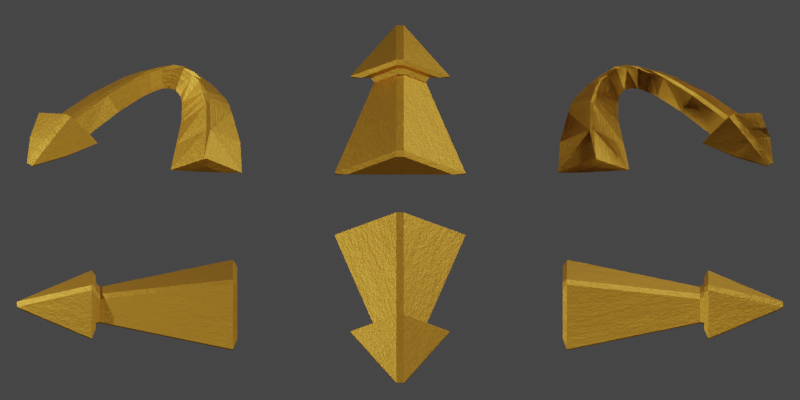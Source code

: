 # Source: icons.blend  (saved by Blender 3.4.6; exported with 4.5.12 LTS)
import bpy
from mathutils import Matrix  # noqa: F401  (used for matrix-valued properties, if any)

bpy.ops.wm.read_factory_settings(use_empty=True)
scene = bpy.context.scene
scene.name = 'Scene'

# ---- collections
col_collection = bpy.data.collections.new('Collection'); scene.collection.children.link(col_collection)

# ---- materials (node trees are filled in below, after node groups)
mat_brass = bpy.data.materials.new('brass')
mat_brass.alpha_threshold = 0.0
mat_brass.use_transparent_shadow = False
mat_brass.roughness = 0.5
mat_brass.line_color = (0.0, 0.0, 0.0, 1.0)

# ---- material node trees
mat_brass.use_nodes = True; mat_brass.node_tree.nodes.clear()
_N = mat_brass.node_tree.nodes; _L = mat_brass.node_tree.links
n0 = _N.new('ShaderNodeOutputMaterial'); n0.name = 'Material Output'; n0.location = (300, 300)
n1 = _N.new('ShaderNodeBsdfPrincipled'); n1.name = 'Principled BSDF'; n1.location = (10, 300)
n1.distribution = 'GGX'
n1.subsurface_method = 'RANDOM_WALK_SKIN'
n1.inputs[0].default_value = (0.8, 0.3933, 0.0456, 1.0)
n1.inputs[1].default_value = 1.0
n1.inputs[2].default_value = 0.5459
n1.inputs[3].default_value = 1.45
n1.inputs[27].default_value = (0.0, 0.0, 0.0, 1.0)
n1.inputs[28].default_value = 1.0
n2 = _N.new('ShaderNodeBump'); n2.name = 'Bump'; n2.location = (-171, -187)
n2.inputs[0].default_value = 0.1267
n2.inputs[1].default_value = 1.0
n2.inputs[2].default_value = 1.0
n3 = _N.new('ShaderNodeTexNoise'); n3.name = 'Noise Texture'; n3.location = (-397, -148)
n3.inputs[2].default_value = 3.8
n3.inputs[3].default_value = 8.9
n3.inputs[4].default_value = 1.0
_L.new(n1.outputs[0], n0.inputs[0])
_L.new(n2.outputs[0], n1.inputs[5])
_L.new(n3.outputs[0], n2.inputs[3])
n0.is_active_output = True

# ---- world
world_world = bpy.data.worlds.new('World'); scene.world = world_world
world_world.use_nodes = True; world_world.node_tree.nodes.clear()
_N = world_world.node_tree.nodes; _L = world_world.node_tree.links
n0 = _N.new('ShaderNodeOutputWorld'); n0.name = 'World Output'; n0.location = (300, 300)
n1 = _N.new('ShaderNodeBackground'); n1.name = 'Background'; n1.location = (10, 300)
n1.inputs[0].default_value = (0.05088, 0.05088, 0.05088, 1.0)
_L.new(n1.outputs[0], n0.inputs[0])
n0.is_active_output = True
world_world.color = (0.05088, 0.05088, 0.05088)
world_world.use_sun_shadow = False
world_world.sun_shadow_jitter_overblur = 0.0

# ---- cameras
cam_camera = bpy.data.cameras.new('Camera')
cam_camera.type = 'ORTHO'
cam_camera.clip_end = 100.0
cam_camera.ortho_scale = 11.31

# ---- lights
light_light = bpy.data.lights.new('Light', 'POINT')
light_light.transmission_factor = 0.0
light_light.cutoff_distance = 65.48
light_light.energy = 2117.0
light_light.shadow_soft_size = 0.08
light_light.shadow_maximum_resolution = 0.006
light_light.use_absolute_resolution = True
light_light_001 = bpy.data.lights.new('Light.001', 'POINT')
light_light_001.transmission_factor = 0.0
light_light_001.cutoff_distance = 65.48
light_light_001.energy = 2117.0
light_light_001.shadow_soft_size = 0.08
light_light_001.shadow_maximum_resolution = 0.006
light_light_001.use_absolute_resolution = True
light_light_002 = bpy.data.lights.new('Light.002', 'POINT')
light_light_002.transmission_factor = 0.0
light_light_002.cutoff_distance = 65.48
light_light_002.energy = 2117.0
light_light_002.shadow_soft_size = 0.08
light_light_002.shadow_maximum_resolution = 0.006
light_light_002.use_absolute_resolution = True
light_light_003 = bpy.data.lights.new('Light.003', 'POINT')
light_light_003.transmission_factor = 0.0
light_light_003.cutoff_distance = 65.48
light_light_003.energy = 2117.0
light_light_003.shadow_soft_size = 0.08
light_light_003.shadow_maximum_resolution = 0.006
light_light_003.use_absolute_resolution = True

# ---- meshes
me_cube_001 = bpy.data.meshes.new('Cube.001')
me_cube_001.from_pydata([(-0.06, 3.088, 0.0), (-0.05414, 3.113, 0.03038), (0.05414, 3.113, 0.03038), (0.06, 3.088, 0.0), (-0.7036, 2.058, 0.03038), (-0.6926, 2.06, 0.0), (-0.5458, 2.0, 0.06), (-0.3623, 1.941, 0.02777), (-0.4142, 2.0, 0.06), (-0.4, 2.06, 0.0), (-0.3554, 1.94, 0.0), (-0.9266, 0.05947, 0.02777), (-0.9194, 0.06, 0.0), (-0.7458, 0.0, 0.06), (0.06, 0.0, 0.06), (-0.06, 0.0, 0.06), (-0.06, 0.06, 0.0), (0.06, 0.06, 0.0), (0.06, 2.0, 0.3029), (0.05414, 2.058, 0.3551), (-0.05414, 2.058, 0.3551), (-0.06, 2.0, 0.3029), (0.05378, 1.941, 0.182), (0.06, 2.0, 0.2371), (-0.06, 2.0, 0.2371), (-0.05378, 1.941, 0.182), (0.05378, 0.05947, 0.4642), (-0.05378, 0.05947, 0.4642), (-0.06, 0.0, 0.4029), (0.06, 0.0, 0.4029), (0.06, 1.94, 0.0), (-0.06, 1.94, 0.0), (-0.06, 2.06, 0.0), (0.06, 2.06, 0.0), (0.7036, 2.058, 0.03038), (0.5458, 2.0, 0.06), (0.6926, 2.06, 0.0), (0.3623, 1.941, 0.02777), (0.3554, 1.94, 0.0), (0.4, 2.06, 0.0), (0.4142, 2.0, 0.06), (0.9266, 0.05947, 0.02777), (0.7458, 0.0, 0.06), (0.9194, 0.06, 0.0), (-0.6445, 0.9999, 0.02777), (-0.6374, 0.9999, 0.0), (-0.05378, 0.9999, 0.3231), (0.05378, 0.9999, 0.3231), (-0.06, 0.9999, 0.0), (0.06, 0.9999, 0.0), (0.6374, 0.9999, 0.0), (0.6445, 0.9999, 0.02777)], [], [(15, 28, 13), (44, 46, 25, 7), (14, 42, 29), (3, 36, 39, 33), (45, 48, 16, 12), (2, 19, 34), (18, 23, 40, 35), (51, 37, 22, 47), (50, 43, 17, 49), (21, 6, 8, 24), (0, 32, 9, 5), (0, 1, 2, 3), (4, 5, 6), (7, 8, 9, 10), (11, 12, 13), (14, 15, 16, 17), (18, 19, 20, 21), (22, 23, 24, 25), (26, 27, 28, 29), (30, 31, 32, 33), (34, 35, 36), (37, 38, 39, 40), (41, 42, 43), (4, 1, 0, 5), (44, 7, 10, 45), (46, 27, 26, 47), (28, 15, 14, 29), (48, 31, 30, 49), (23, 18, 21, 24), (15, 13, 12, 16), (9, 32, 31, 10), (8, 6, 5, 9), (1, 20, 19, 2), (27, 11, 13, 28), (3, 33, 32, 0), (7, 25, 24, 8), (6, 21, 20, 4), (36, 3, 2, 34), (50, 38, 37, 51), (17, 43, 42, 14), (38, 30, 33, 39), (39, 36, 35, 40), (29, 42, 41, 26), (40, 23, 22, 37), (34, 19, 18, 35), (1, 4, 20), (43, 50, 51, 41), (16, 48, 49, 17), (25, 46, 47, 22), (11, 44, 45, 12), (38, 50, 49, 30), (41, 51, 47, 26), (10, 31, 48, 45), (11, 27, 46, 44)])
_uv = me_cube_001.uv_layers.new(name='UVMap')
_uv.uv.foreach_set('vector', [0.0, 0.0, 0.0, 0.0, 0.0, 0.0, 0.0, 0.0, 0.0, 0.0, 0.0, 0.0, 0.0, 0.0, 0.0, 0.0, 0.0, 0.0, 0.0, 0.0, 0.0, 0.0, 0.0, 0.0, 0.0, 0.0, 0.0, 0.0, 0.0, 0.0, 0.0, 0.0, 0.0, 0.0, 0.0, 0.0, 0.0, 0.0, 0.0, 0.0, 0.0, 0.0, 0.0, 0.0, 0.0, 0.0, 0.0, 0.0, 0.0, 0.0, 0.0, 0.0, 0.0, 0.0, 0.0, 0.0, 0.0, 0.0, 0.0, 0.0, 0.0, 0.0, 0.0, 0.0, 0.0, 0.0, 0.0, 0.0, 0.0, 0.0, 0.0, 0.0, 0.0, 0.0, 0.0, 0.0, 0.0, 0.0, 0.0, 0.0, 0.0, 0.0, 0.0, 0.0, 0.0, 0.0, 0.0, 0.0, 0.0, 0.0, 0.0, 0.0, 0.0, 0.0, 0.0, 0.0, 0.0, 0.0, 0.0, 0.0, 0.0, 0.0, 0.0, 0.0, 0.0, 0.0, 0.0, 0.0, 0.0, 0.0, 0.0, 0.0, 0.0, 0.0, 0.0, 0.0, 0.0, 0.0, 0.0, 0.0, 0.0, 0.0, 0.0, 0.0, 0.0, 0.0, 0.0, 0.0, 0.0, 0.0, 0.0, 0.0, 0.0, 0.0, 0.0, 0.0, 0.0, 0.0, 0.0, 0.0, 0.0, 0.0, 0.0, 0.0, 0.0, 0.0, 0.0, 0.0, 0.0, 0.0, 0.0, 0.0, 0.0, 0.0, 0.0, 0.0, 0.0, 0.0, 0.0, 0.0, 0.0, 0.0, 0.0, 0.0, 0.0, 0.0, 0.0, 0.0, 0.0, 0.0, 0.0, 0.0, 0.0, 0.0, 0.0, 0.0, 0.0, 0.0, 0.0, 0.0, 0.0, 0.0, 0.0, 0.0, 0.0, 0.0, 0.0, 0.0, 0.0, 0.0, 0.0, 0.0, 0.0, 0.0, 0.0, 0.0, 0.0, 0.0, 0.0, 0.0, 0.0, 0.0, 0.0, 0.0, 0.0, 0.0, 0.0, 0.0, 0.0, 0.0, 0.0, 0.0, 0.0, 0.0, 0.0, 0.0, 0.0, 0.0, 0.0, 0.0, 0.0, 0.0, 0.0, 0.0, 0.0, 0.0, 0.0, 0.0, 0.0, 0.0, 0.0, 0.0, 0.0, 0.0, 0.0, 0.0, 0.0, 0.0, 0.0, 0.0, 0.0, 0.0, 0.0, 0.0, 0.0, 0.0, 0.0, 0.0, 0.0, 0.0, 0.0, 0.0, 0.0, 0.0, 0.0, 0.0, 0.0, 0.0, 0.0, 0.0, 0.0, 0.0, 0.0, 0.0, 0.0, 0.0, 0.0, 0.0, 0.0, 0.0, 0.0, 0.0, 0.0, 0.0, 0.0, 0.0, 0.0, 0.0, 0.0, 0.0, 0.0, 0.0, 0.0, 0.0, 0.0, 0.0, 0.0, 0.0, 0.0, 0.0, 0.0, 0.0, 0.0, 0.0, 0.0, 0.0, 0.0, 0.0, 0.0, 0.0, 0.0, 0.0, 0.0, 0.0, 0.0, 0.0, 0.0, 0.0, 0.0, 0.0, 0.0, 0.0, 0.0, 0.0, 0.0, 0.0, 0.0, 0.0, 0.0, 0.0, 0.0, 0.0, 0.0, 0.0, 0.0, 0.0, 0.0, 0.0, 0.0, 0.0, 0.0, 0.0, 0.0, 0.0, 0.0, 0.0, 0.0, 0.0, 0.0, 0.0, 0.0, 0.0, 0.0, 0.0, 0.0, 0.0, 0.0, 0.0, 0.0, 0.0, 0.0, 0.0, 0.0, 0.0, 0.0, 0.0, 0.0, 0.0, 0.0, 0.0, 0.0, 0.0, 0.0, 0.0, 0.0, 0.0, 0.0, 0.0, 0.0, 0.0, 0.0, 0.0, 0.0, 0.0, 0.0, 0.0, 0.0, 0.0, 0.0, 0.0, 0.0, 0.0, 0.0, 0.0, 0.0, 0.0, 0.0, 0.0, 0.0, 0.0, 0.0, 0.0, 0.0, 0.0, 0.0, 0.0, 0.0, 0.0, 0.0, 0.0, 0.0, 0.0, 0.0, 0.0, 0.0, 0.0, 0.0, 0.0, 0.0, 0.0, 0.0, 0.0, 0.0, 0.0, 0.0, 0.0])
me_cube_001.materials.append(mat_brass)
me_cube_001.update()
me_cube_002 = bpy.data.meshes.new('Cube.002')
me_cube_002.from_pydata([(-0.06, 3.088, 0.0), (-0.05414, 3.113, 0.03038), (0.05414, 3.113, 0.03038), (0.06, 3.088, 0.0), (-0.7036, 2.058, 0.03038), (-0.6926, 2.06, 0.0), (-0.5458, 2.0, 0.06), (-0.3623, 1.941, 0.02777), (-0.4142, 2.0, 0.06), (-0.4, 2.06, 0.0), (-0.3554, 1.94, 0.0), (-0.9266, 0.05947, 0.02777), (-0.9194, 0.06, 0.0), (-0.7458, 0.0, 0.06), (0.06, 0.0, 0.06), (-0.06, 0.0, 0.06), (-0.06, 0.06, 0.0), (0.06, 0.06, 0.0), (0.06, 2.0, 0.3029), (0.05414, 2.058, 0.3551), (-0.05414, 2.058, 0.3551), (-0.06, 2.0, 0.3029), (0.05378, 1.941, 0.182), (0.06, 2.0, 0.2371), (-0.06, 2.0, 0.2371), (-0.05378, 1.941, 0.182), (0.05378, 0.05947, 0.4642), (-0.05378, 0.05947, 0.4642), (-0.06, 0.0, 0.4029), (0.06, 0.0, 0.4029), (0.06, 1.94, 0.0), (-0.06, 1.94, 0.0), (-0.06, 2.06, 0.0), (0.06, 2.06, 0.0), (0.7036, 2.058, 0.03038), (0.5458, 2.0, 0.06), (0.6926, 2.06, 0.0), (0.3623, 1.941, 0.02777), (0.3554, 1.94, 0.0), (0.4, 2.06, 0.0), (0.4142, 2.0, 0.06), (0.9266, 0.05947, 0.02777), (0.7458, 0.0, 0.06), (0.9194, 0.06, 0.0)], [], [(15, 28, 13), (11, 27, 25, 7), (14, 42, 29), (3, 36, 39, 33), (10, 31, 16, 12), (2, 19, 34), (18, 23, 40, 35), (41, 37, 22, 26), (38, 43, 17, 30), (21, 6, 8, 24), (0, 32, 9, 5), (0, 1, 2, 3), (4, 5, 6), (7, 8, 9, 10), (11, 12, 13), (14, 15, 16, 17), (18, 19, 20, 21), (22, 23, 24, 25), (26, 27, 28, 29), (30, 31, 32, 33), (34, 35, 36), (37, 38, 39, 40), (41, 42, 43), (4, 1, 0, 5), (11, 7, 10, 12), (25, 27, 26, 22), (28, 15, 14, 29), (16, 31, 30, 17), (23, 18, 21, 24), (15, 13, 12, 16), (9, 32, 31, 10), (8, 6, 5, 9), (1, 20, 19, 2), (27, 11, 13, 28), (3, 33, 32, 0), (7, 25, 24, 8), (6, 21, 20, 4), (36, 3, 2, 34), (43, 38, 37, 41), (17, 43, 42, 14), (38, 30, 33, 39), (39, 36, 35, 40), (29, 42, 41, 26), (40, 23, 22, 37), (34, 19, 18, 35), (1, 4, 20)])
_uv = me_cube_002.uv_layers.new(name='UVMap')
_uv.uv.foreach_set('vector', [0.0, 0.0, 0.0, 0.0, 0.0, 0.0, 0.0, 0.0, 0.0, 0.0, 0.0, 0.0, 0.0, 0.0, 0.0, 0.0, 0.0, 0.0, 0.0, 0.0, 0.0, 0.0, 0.0, 0.0, 0.0, 0.0, 0.0, 0.0, 0.0, 0.0, 0.0, 0.0, 0.0, 0.0, 0.0, 0.0, 0.0, 0.0, 0.0, 0.0, 0.0, 0.0, 0.0, 0.0, 0.0, 0.0, 0.0, 0.0, 0.0, 0.0, 0.0, 0.0, 0.0, 0.0, 0.0, 0.0, 0.0, 0.0, 0.0, 0.0, 0.0, 0.0, 0.0, 0.0, 0.0, 0.0, 0.0, 0.0, 0.0, 0.0, 0.0, 0.0, 0.0, 0.0, 0.0, 0.0, 0.0, 0.0, 0.0, 0.0, 0.0, 0.0, 0.0, 0.0, 0.0, 0.0, 0.0, 0.0, 0.0, 0.0, 0.0, 0.0, 0.0, 0.0, 0.0, 0.0, 0.0, 0.0, 0.0, 0.0, 0.0, 0.0, 0.0, 0.0, 0.0, 0.0, 0.0, 0.0, 0.0, 0.0, 0.0, 0.0, 0.0, 0.0, 0.0, 0.0, 0.0, 0.0, 0.0, 0.0, 0.0, 0.0, 0.0, 0.0, 0.0, 0.0, 0.0, 0.0, 0.0, 0.0, 0.0, 0.0, 0.0, 0.0, 0.0, 0.0, 0.0, 0.0, 0.0, 0.0, 0.0, 0.0, 0.0, 0.0, 0.0, 0.0, 0.0, 0.0, 0.0, 0.0, 0.0, 0.0, 0.0, 0.0, 0.0, 0.0, 0.0, 0.0, 0.0, 0.0, 0.0, 0.0, 0.0, 0.0, 0.0, 0.0, 0.0, 0.0, 0.0, 0.0, 0.0, 0.0, 0.0, 0.0, 0.0, 0.0, 0.0, 0.0, 0.0, 0.0, 0.0, 0.0, 0.0, 0.0, 0.0, 0.0, 0.0, 0.0, 0.0, 0.0, 0.0, 0.0, 0.0, 0.0, 0.0, 0.0, 0.0, 0.0, 0.0, 0.0, 0.0, 0.0, 0.0, 0.0, 0.0, 0.0, 0.0, 0.0, 0.0, 0.0, 0.0, 0.0, 0.0, 0.0, 0.0, 0.0, 0.0, 0.0, 0.0, 0.0, 0.0, 0.0, 0.0, 0.0, 0.0, 0.0, 0.0, 0.0, 0.0, 0.0, 0.0, 0.0, 0.0, 0.0, 0.0, 0.0, 0.0, 0.0, 0.0, 0.0, 0.0, 0.0, 0.0, 0.0, 0.0, 0.0, 0.0, 0.0, 0.0, 0.0, 0.0, 0.0, 0.0, 0.0, 0.0, 0.0, 0.0, 0.0, 0.0, 0.0, 0.0, 0.0, 0.0, 0.0, 0.0, 0.0, 0.0, 0.0, 0.0, 0.0, 0.0, 0.0, 0.0, 0.0, 0.0, 0.0, 0.0, 0.0, 0.0, 0.0, 0.0, 0.0, 0.0, 0.0, 0.0, 0.0, 0.0, 0.0, 0.0, 0.0, 0.0, 0.0, 0.0, 0.0, 0.0, 0.0, 0.0, 0.0, 0.0, 0.0, 0.0, 0.0, 0.0, 0.0, 0.0, 0.0, 0.0, 0.0, 0.0, 0.0, 0.0, 0.0, 0.0, 0.0, 0.0, 0.0, 0.0, 0.0, 0.0, 0.0, 0.0, 0.0, 0.0, 0.0, 0.0, 0.0, 0.0, 0.0, 0.0, 0.0, 0.0, 0.0, 0.0, 0.0, 0.0, 0.0, 0.0, 0.0, 0.0, 0.0, 0.0, 0.0, 0.0, 0.0, 0.0, 0.0, 0.0, 0.0, 0.0, 0.0, 0.0, 0.0])
me_cube_002.materials.append(mat_brass)
me_cube_002.update()
me_cube_003 = bpy.data.meshes.new('Cube.003')
me_cube_003.from_pydata([(-0.06, 3.088, 0.0), (-0.05414, 3.113, 0.03038), (0.05414, 3.113, 0.03038), (0.06, 3.088, 0.0), (-0.7036, 2.058, 0.03038), (-0.6926, 2.06, 0.0), (-0.5458, 2.0, 0.06), (-0.3623, 1.941, 0.02777), (-0.4142, 2.0, 0.06), (-0.4, 2.06, 0.0), (-0.3554, 1.94, 0.0), (-0.9266, 0.05947, 0.02777), (-0.9194, 0.06, 0.0), (-0.7458, 0.0, 0.06), (0.06, 0.0, 0.06), (-0.06, 0.0, 0.06), (-0.06, 0.06, 0.0), (0.06, 0.06, 0.0), (0.06, 2.0, 0.3029), (0.05414, 2.058, 0.3551), (-0.05414, 2.058, 0.3551), (-0.06, 2.0, 0.3029), (0.05378, 1.941, 0.182), (0.06, 2.0, 0.2371), (-0.06, 2.0, 0.2371), (-0.05378, 1.941, 0.182), (0.05378, 0.05947, 0.4642), (-0.05378, 0.05947, 0.4642), (-0.06, 0.0, 0.4029), (0.06, 0.0, 0.4029), (0.06, 1.94, 0.0), (-0.06, 1.94, 0.0), (-0.06, 2.06, 0.0), (0.06, 2.06, 0.0), (0.7036, 2.058, 0.03038), (0.5458, 2.0, 0.06), (0.6926, 2.06, 0.0), (0.3623, 1.941, 0.02777), (0.3554, 1.94, 0.0), (0.4, 2.06, 0.0), (0.4142, 2.0, 0.06), (0.9266, 0.05947, 0.02777), (0.7458, 0.0, 0.06), (0.9194, 0.06, 0.0)], [], [(15, 28, 13), (11, 27, 25, 7), (14, 42, 29), (3, 36, 39, 33), (10, 31, 16, 12), (2, 19, 34), (18, 23, 40, 35), (41, 37, 22, 26), (38, 43, 17, 30), (21, 6, 8, 24), (0, 32, 9, 5), (0, 1, 2, 3), (4, 5, 6), (7, 8, 9, 10), (11, 12, 13), (14, 15, 16, 17), (18, 19, 20, 21), (22, 23, 24, 25), (26, 27, 28, 29), (30, 31, 32, 33), (34, 35, 36), (37, 38, 39, 40), (41, 42, 43), (4, 1, 0, 5), (11, 7, 10, 12), (25, 27, 26, 22), (28, 15, 14, 29), (16, 31, 30, 17), (23, 18, 21, 24), (15, 13, 12, 16), (9, 32, 31, 10), (8, 6, 5, 9), (1, 20, 19, 2), (27, 11, 13, 28), (3, 33, 32, 0), (7, 25, 24, 8), (6, 21, 20, 4), (36, 3, 2, 34), (43, 38, 37, 41), (17, 43, 42, 14), (38, 30, 33, 39), (39, 36, 35, 40), (29, 42, 41, 26), (40, 23, 22, 37), (34, 19, 18, 35), (1, 4, 20)])
_uv = me_cube_003.uv_layers.new(name='UVMap')
_uv.uv.foreach_set('vector', [0.0, 0.0, 0.0, 0.0, 0.0, 0.0, 0.0, 0.0, 0.0, 0.0, 0.0, 0.0, 0.0, 0.0, 0.0, 0.0, 0.0, 0.0, 0.0, 0.0, 0.0, 0.0, 0.0, 0.0, 0.0, 0.0, 0.0, 0.0, 0.0, 0.0, 0.0, 0.0, 0.0, 0.0, 0.0, 0.0, 0.0, 0.0, 0.0, 0.0, 0.0, 0.0, 0.0, 0.0, 0.0, 0.0, 0.0, 0.0, 0.0, 0.0, 0.0, 0.0, 0.0, 0.0, 0.0, 0.0, 0.0, 0.0, 0.0, 0.0, 0.0, 0.0, 0.0, 0.0, 0.0, 0.0, 0.0, 0.0, 0.0, 0.0, 0.0, 0.0, 0.0, 0.0, 0.0, 0.0, 0.0, 0.0, 0.0, 0.0, 0.0, 0.0, 0.0, 0.0, 0.0, 0.0, 0.0, 0.0, 0.0, 0.0, 0.0, 0.0, 0.0, 0.0, 0.0, 0.0, 0.0, 0.0, 0.0, 0.0, 0.0, 0.0, 0.0, 0.0, 0.0, 0.0, 0.0, 0.0, 0.0, 0.0, 0.0, 0.0, 0.0, 0.0, 0.0, 0.0, 0.0, 0.0, 0.0, 0.0, 0.0, 0.0, 0.0, 0.0, 0.0, 0.0, 0.0, 0.0, 0.0, 0.0, 0.0, 0.0, 0.0, 0.0, 0.0, 0.0, 0.0, 0.0, 0.0, 0.0, 0.0, 0.0, 0.0, 0.0, 0.0, 0.0, 0.0, 0.0, 0.0, 0.0, 0.0, 0.0, 0.0, 0.0, 0.0, 0.0, 0.0, 0.0, 0.0, 0.0, 0.0, 0.0, 0.0, 0.0, 0.0, 0.0, 0.0, 0.0, 0.0, 0.0, 0.0, 0.0, 0.0, 0.0, 0.0, 0.0, 0.0, 0.0, 0.0, 0.0, 0.0, 0.0, 0.0, 0.0, 0.0, 0.0, 0.0, 0.0, 0.0, 0.0, 0.0, 0.0, 0.0, 0.0, 0.0, 0.0, 0.0, 0.0, 0.0, 0.0, 0.0, 0.0, 0.0, 0.0, 0.0, 0.0, 0.0, 0.0, 0.0, 0.0, 0.0, 0.0, 0.0, 0.0, 0.0, 0.0, 0.0, 0.0, 0.0, 0.0, 0.0, 0.0, 0.0, 0.0, 0.0, 0.0, 0.0, 0.0, 0.0, 0.0, 0.0, 0.0, 0.0, 0.0, 0.0, 0.0, 0.0, 0.0, 0.0, 0.0, 0.0, 0.0, 0.0, 0.0, 0.0, 0.0, 0.0, 0.0, 0.0, 0.0, 0.0, 0.0, 0.0, 0.0, 0.0, 0.0, 0.0, 0.0, 0.0, 0.0, 0.0, 0.0, 0.0, 0.0, 0.0, 0.0, 0.0, 0.0, 0.0, 0.0, 0.0, 0.0, 0.0, 0.0, 0.0, 0.0, 0.0, 0.0, 0.0, 0.0, 0.0, 0.0, 0.0, 0.0, 0.0, 0.0, 0.0, 0.0, 0.0, 0.0, 0.0, 0.0, 0.0, 0.0, 0.0, 0.0, 0.0, 0.0, 0.0, 0.0, 0.0, 0.0, 0.0, 0.0, 0.0, 0.0, 0.0, 0.0, 0.0, 0.0, 0.0, 0.0, 0.0, 0.0, 0.0, 0.0, 0.0, 0.0, 0.0, 0.0, 0.0, 0.0, 0.0, 0.0, 0.0, 0.0, 0.0, 0.0, 0.0, 0.0, 0.0, 0.0, 0.0, 0.0, 0.0, 0.0, 0.0, 0.0, 0.0, 0.0, 0.0, 0.0, 0.0, 0.0, 0.0, 0.0, 0.0, 0.0, 0.0, 0.0, 0.0, 0.0])
me_cube_003.materials.append(mat_brass)
me_cube_003.update()
me_cube_004 = bpy.data.meshes.new('Cube.004')
me_cube_004.from_pydata([(-0.06, 3.088, 0.0), (-0.05414, 3.113, 0.03038), (0.05414, 3.113, 0.03038), (0.06, 3.088, 0.0), (-0.7036, 2.058, 0.03038), (-0.6926, 2.06, 0.0), (-0.5458, 2.0, 0.06), (-0.3623, 1.941, 0.02777), (-0.4142, 2.0, 0.06), (-0.4, 2.06, 0.0), (-0.3554, 1.94, 0.0), (-0.9266, 0.05947, 0.02777), (-0.9194, 0.06, 0.0), (-0.7458, 0.0, 0.06), (0.06, 0.0, 0.06), (-0.06, 0.0, 0.06), (-0.06, 0.06, 0.0), (0.06, 0.06, 0.0), (0.06, 2.0, 0.3029), (0.05414, 2.058, 0.3551), (-0.05414, 2.058, 0.3551), (-0.06, 2.0, 0.3029), (0.05378, 1.941, 0.182), (0.06, 2.0, 0.2371), (-0.06, 2.0, 0.2371), (-0.05378, 1.941, 0.182), (0.05378, 0.05947, 0.4642), (-0.05378, 0.05947, 0.4642), (-0.06, 0.0, 0.4029), (0.06, 0.0, 0.4029), (0.06, 1.94, 0.0), (-0.06, 1.94, 0.0), (-0.06, 2.06, 0.0), (0.06, 2.06, 0.0), (0.7036, 2.058, 0.03038), (0.5458, 2.0, 0.06), (0.6926, 2.06, 0.0), (0.3623, 1.941, 0.02777), (0.3554, 1.94, 0.0), (0.4, 2.06, 0.0), (0.4142, 2.0, 0.06), (0.9266, 0.05947, 0.02777), (0.7458, 0.0, 0.06), (0.9194, 0.06, 0.0)], [], [(15, 28, 13), (11, 27, 25, 7), (14, 42, 29), (3, 36, 39, 33), (10, 31, 16, 12), (2, 19, 34), (18, 23, 40, 35), (41, 37, 22, 26), (38, 43, 17, 30), (21, 6, 8, 24), (0, 32, 9, 5), (0, 1, 2, 3), (4, 5, 6), (7, 8, 9, 10), (11, 12, 13), (14, 15, 16, 17), (18, 19, 20, 21), (22, 23, 24, 25), (26, 27, 28, 29), (30, 31, 32, 33), (34, 35, 36), (37, 38, 39, 40), (41, 42, 43), (4, 1, 0, 5), (11, 7, 10, 12), (25, 27, 26, 22), (28, 15, 14, 29), (16, 31, 30, 17), (23, 18, 21, 24), (15, 13, 12, 16), (9, 32, 31, 10), (8, 6, 5, 9), (1, 20, 19, 2), (27, 11, 13, 28), (3, 33, 32, 0), (7, 25, 24, 8), (6, 21, 20, 4), (36, 3, 2, 34), (43, 38, 37, 41), (17, 43, 42, 14), (38, 30, 33, 39), (39, 36, 35, 40), (29, 42, 41, 26), (40, 23, 22, 37), (34, 19, 18, 35), (1, 4, 20)])
_uv = me_cube_004.uv_layers.new(name='UVMap')
_uv.uv.foreach_set('vector', [0.0, 0.0, 0.0, 0.0, 0.0, 0.0, 0.0, 0.0, 0.0, 0.0, 0.0, 0.0, 0.0, 0.0, 0.0, 0.0, 0.0, 0.0, 0.0, 0.0, 0.0, 0.0, 0.0, 0.0, 0.0, 0.0, 0.0, 0.0, 0.0, 0.0, 0.0, 0.0, 0.0, 0.0, 0.0, 0.0, 0.0, 0.0, 0.0, 0.0, 0.0, 0.0, 0.0, 0.0, 0.0, 0.0, 0.0, 0.0, 0.0, 0.0, 0.0, 0.0, 0.0, 0.0, 0.0, 0.0, 0.0, 0.0, 0.0, 0.0, 0.0, 0.0, 0.0, 0.0, 0.0, 0.0, 0.0, 0.0, 0.0, 0.0, 0.0, 0.0, 0.0, 0.0, 0.0, 0.0, 0.0, 0.0, 0.0, 0.0, 0.0, 0.0, 0.0, 0.0, 0.0, 0.0, 0.0, 0.0, 0.0, 0.0, 0.0, 0.0, 0.0, 0.0, 0.0, 0.0, 0.0, 0.0, 0.0, 0.0, 0.0, 0.0, 0.0, 0.0, 0.0, 0.0, 0.0, 0.0, 0.0, 0.0, 0.0, 0.0, 0.0, 0.0, 0.0, 0.0, 0.0, 0.0, 0.0, 0.0, 0.0, 0.0, 0.0, 0.0, 0.0, 0.0, 0.0, 0.0, 0.0, 0.0, 0.0, 0.0, 0.0, 0.0, 0.0, 0.0, 0.0, 0.0, 0.0, 0.0, 0.0, 0.0, 0.0, 0.0, 0.0, 0.0, 0.0, 0.0, 0.0, 0.0, 0.0, 0.0, 0.0, 0.0, 0.0, 0.0, 0.0, 0.0, 0.0, 0.0, 0.0, 0.0, 0.0, 0.0, 0.0, 0.0, 0.0, 0.0, 0.0, 0.0, 0.0, 0.0, 0.0, 0.0, 0.0, 0.0, 0.0, 0.0, 0.0, 0.0, 0.0, 0.0, 0.0, 0.0, 0.0, 0.0, 0.0, 0.0, 0.0, 0.0, 0.0, 0.0, 0.0, 0.0, 0.0, 0.0, 0.0, 0.0, 0.0, 0.0, 0.0, 0.0, 0.0, 0.0, 0.0, 0.0, 0.0, 0.0, 0.0, 0.0, 0.0, 0.0, 0.0, 0.0, 0.0, 0.0, 0.0, 0.0, 0.0, 0.0, 0.0, 0.0, 0.0, 0.0, 0.0, 0.0, 0.0, 0.0, 0.0, 0.0, 0.0, 0.0, 0.0, 0.0, 0.0, 0.0, 0.0, 0.0, 0.0, 0.0, 0.0, 0.0, 0.0, 0.0, 0.0, 0.0, 0.0, 0.0, 0.0, 0.0, 0.0, 0.0, 0.0, 0.0, 0.0, 0.0, 0.0, 0.0, 0.0, 0.0, 0.0, 0.0, 0.0, 0.0, 0.0, 0.0, 0.0, 0.0, 0.0, 0.0, 0.0, 0.0, 0.0, 0.0, 0.0, 0.0, 0.0, 0.0, 0.0, 0.0, 0.0, 0.0, 0.0, 0.0, 0.0, 0.0, 0.0, 0.0, 0.0, 0.0, 0.0, 0.0, 0.0, 0.0, 0.0, 0.0, 0.0, 0.0, 0.0, 0.0, 0.0, 0.0, 0.0, 0.0, 0.0, 0.0, 0.0, 0.0, 0.0, 0.0, 0.0, 0.0, 0.0, 0.0, 0.0, 0.0, 0.0, 0.0, 0.0, 0.0, 0.0, 0.0, 0.0, 0.0, 0.0, 0.0, 0.0, 0.0, 0.0, 0.0, 0.0, 0.0, 0.0, 0.0, 0.0, 0.0, 0.0, 0.0, 0.0, 0.0, 0.0, 0.0, 0.0, 0.0, 0.0, 0.0, 0.0, 0.0, 0.0, 0.0, 0.0, 0.0])
me_cube_004.materials.append(mat_brass)
me_cube_004.update()
me_cube_006 = bpy.data.meshes.new('Cube.006')
me_cube_006.from_pydata([(2.973, -1.707, 0.0004065), (2.982, -1.732, 0.03059), (2.895, -1.796, 0.03066), (2.877, -1.779, 0.0005903), (2.698, -0.5317, 0.04566), (2.503, -0.5913, 0.004748), (2.592, -0.6104, 0.04565), (-0.606, -2.044, 0.1019), (0.03474, -2.043, 0.1211), (-0.04226, -2.049, 0.1213), (-0.04533, -2.011, 0.08277), (0.03167, -2.005, 0.08258), (2.23, -0.9034, 0.3044), (2.323, -0.8286, 0.3011), (2.276, -0.7825, 0.1753), (0.0285, -2.006, 0.3813), (-0.04051, -2.012, 0.3815), (2.185, -0.8761, 0.004817), (2.271, -0.7934, -0.006367), (2.357, -0.8838, -0.0001641), (2.261, -0.956, 0.0004258), (1.848, -1.212, 0.07436), (1.954, -1.134, 0.07461), (0.583, -1.975, 0.09971), (2.975, -1.713, 0.007955), (2.977, -1.719, 0.0155), (2.884, -1.786, 0.01187), (2.718, -0.5255, 0.04187), (2.738, -0.5193, 0.03811), (2.758, -0.5132, 0.03436), (2.779, -0.5071, 0.03064), (2.514, -0.5933, 0.00976), (2.525, -0.5954, 0.0148), (2.537, -0.5976, 0.01987), (2.548, -0.5999, 0.02497), (2.559, -0.6024, 0.0301), (2.57, -0.6049, 0.03525), (2.581, -0.6076, 0.04044), (2.239, -0.9142, 0.3173), (2.249, -0.9253, 0.3301), (2.338, -0.8551, 0.328), (2.335, -0.8484, 0.3213), (2.331, -0.8417, 0.3146), (2.327, -0.8351, 0.3079), (2.203, -0.8621, 0.1924), (2.212, -0.8732, 0.2061), (2.22, -0.8848, 0.2197), (2.228, -0.897, 0.2331), (2.317, -0.8205, 0.227), (2.312, -0.8146, 0.2196), (2.306, -0.8088, 0.2123), (2.3, -0.8032, 0.2049), (2.294, -0.7978, 0.1975), (2.288, -0.7925, 0.1901), (2.282, -0.7874, 0.1827), (2.253, -0.945, 0.001303), (2.244, -0.9342, 0.002087), (2.235, -0.9238, 0.002779), (2.226, -0.9136, 0.003376), (2.216, -0.9038, 0.00388), (2.206, -0.8942, 0.004288), (2.196, -0.885, 0.004601), (2.283, -0.8036, -0.005235), (2.295, -0.8142, -0.004206), (2.306, -0.8251, -0.00328), (2.317, -0.8362, -0.002456), (2.328, -0.8477, -0.001733), (2.338, -0.8594, -0.001111), (2.348, -0.8715, -0.0005881), (1.803, -1.282, 0.06014), (1.814, -1.265, 0.06374), (1.826, -1.247, 0.06731), (1.837, -1.23, 0.07085), (1.956, -1.117, 0.06823), (1.958, -1.1, 0.06167), (1.96, -1.075, 0.05148), (2.93, -1.106, 0.02819), (2.92, -1.098, -0.002236), (-0.5762, -1.253, 0.05672), (-0.4357, -0.4823, 0.01536), (-0.1339, 0.1928, -0.01813), (0.3097, 0.5339, -0.03112), (0.8268, 0.5984, -0.02536), (1.359, 0.4145, -0.0168), (1.88, 0.01939, -0.003585), (1.684, -0.205, 0.2025), (1.189, 0.1746, 0.2382), (0.7281, 0.3565, 0.278), (0.3427, 0.3028, 0.3237), (0.06711, -0.039, 0.3565), (-0.06715, -0.6403, 0.3748), (-0.07874, -1.301, 0.379), (-0.01193, -1.304, 0.3795), (-0.008911, -0.66, 0.3769), (0.1086, -0.07352, 0.3601), (0.3603, 0.264, 0.3295), (0.7203, 0.3076, 0.2857), (1.158, 0.1157, 0.2468), (1.634, -0.2727, 0.2119), (-0.04196, -2.05, 0.2316), (0.03504, -2.044, 0.2314), (-0.08496, -1.306, 0.03975), (-0.07842, -0.6568, -0.003502), (0.05643, -0.05524, -0.0378), (0.331, 0.2891, -0.054), (0.7172, 0.3436, -0.04734), (1.183, 0.1622, -0.03737), (1.68, -0.2171, -0.0202), (1.623, -0.293, -0.01071), (1.149, 0.09589, -0.02886), (0.7104, 0.2893, -0.04036), (0.3523, 0.247, -0.04759), (0.1034, -0.09183, -0.03236), (-0.01295, -0.677, -0.0003967), (-0.0104, -1.308, 0.04102), (2.231, -0.9031, 0.256), (2.231, -0.903, 0.2721), (2.231, -0.9032, 0.2882), (2.323, -0.8276, 0.276), (2.323, -0.8271, 0.2593), (2.323, -0.8267, 0.2426), (-0.2646, -2.064, 0.1218), (-0.3234, -2.029, 0.08345), (2.491, -0.7795, -0.002834), (2.381, -0.6926, -0.01745), (2.605, -0.6004, 0.04553), (2.618, -0.5905, 0.04544), (2.632, -0.5806, 0.04539), (2.645, -0.5708, 0.04538), (2.658, -0.561, 0.0454), (2.671, -0.5512, 0.04545), (2.685, -0.5414, 0.04554), (2.67, -1.306, 0.1934), (2.583, -1.371, 0.1939), (2.8, -1.676, 0.0006844), (2.723, -1.573, 0.0007453), (2.647, -1.47, 0.0007733), (2.57, -1.367, 0.0007685), (2.493, -1.264, 0.0007311), (2.416, -1.161, 0.0006614), (2.339, -1.059, 0.0005596), (2.434, -0.9864, 2.544e-05), (2.512, -1.089, 0.0001817), (2.589, -1.192, 0.0003043), (2.666, -1.295, 0.0003932), (2.743, -1.398, 0.0004481), (2.819, -1.501, 0.0004687), (2.896, -1.604, 0.0004549), (2.324, -1.556, 0.006225), (2.329, -1.567, 0.03643), (1.454, -0.497, 0.03936), (1.051, -0.1103, 0.0283), (0.7203, 0.09805, 0.01996), (0.498, 0.06555, 0.01601), (0.3953, -0.2466, 0.02527), (0.4085, -0.7579, 0.04419), (0.4909, -1.325, 0.07026), (0.305, -1.987, 0.08211), (0.2523, -2.029, 0.1207), (2.078, -0.9731, 0.01564), (2.128, -1.06, 0.003502), (1.861, -1.202, 0.07452), (1.875, -1.193, 0.07464), (1.888, -1.183, 0.07472), (1.901, -1.173, 0.07477), (1.914, -1.163, 0.07478), (1.928, -1.153, 0.07476), (1.941, -1.144, 0.0747), (2.3, -1.494, 0.005965), (2.275, -1.432, 0.005681), (2.251, -1.37, 0.005375), (2.226, -1.308, 0.005046), (2.202, -1.246, 0.004694), (2.177, -1.184, 0.004319), (2.153, -1.122, 0.003922), (1.777, -0.0998, -0.02975), (1.266, 0.2877, -0.04636), (0.764, 0.4686, -0.05603), (0.3128, 0.4077, -0.06306), (-0.04553, 0.07175, -0.04866), (-0.259, -0.5775, -0.009529), (-0.3271, -1.284, 0.03636), (1.543, -0.3987, 0.002852), (1.103, -0.01191, -0.01292), (0.7157, 0.1893, -0.02353), (0.4265, 0.1621, -0.03062), (0.2476, -0.1748, -0.0172), (0.1955, -0.7215, 0.009312), (0.2373, -1.319, 0.04503), (2.867, -1.058, -0.002309), (2.813, -1.018, -0.002383), (2.76, -0.9783, -0.002457), (2.706, -0.9384, -0.002532), (2.652, -0.8986, -0.002607), (2.599, -0.8589, -0.002682), (2.545, -0.8192, -0.002758), (2.924, -1.101, 0.009175), (2.478, -0.7677, -0.004545), (2.465, -0.7562, -0.006289), (2.451, -0.7449, -0.008066), (2.438, -0.7339, -0.009876), (2.424, -0.7232, -0.01172), (2.41, -0.7127, -0.0136), (2.395, -0.7025, -0.01551), (2.326, -1.56, 0.01755), (2.085, -0.9834, 0.01451), (2.092, -0.9939, 0.01328), (2.099, -1.005, 0.01193), (2.105, -1.015, 0.01047), (2.111, -1.026, 0.008891), (2.117, -1.038, 0.007205), (2.123, -1.049, 0.005409), (0.5604, 0.6281, -0.01311), (0.5361, 0.3468, 0.327), (0.524, 0.3165, -0.04865), (0.5384, 0.4382, -0.05909), (0.538, 0.2895, 0.2919), (0.571, 0.1762, -0.02286), (0.5312, 0.2687, -0.03933), (0.6038, 0.1209, -0.004247), (0.05733, 0.4037, -0.008838), (0.197, 0.1402, 0.3611), (0.1936, 0.117, -0.04469), (0.1336, 0.2399, -0.05278), (0.2277, 0.09854, 0.3253), (0.3368, -0.006095, -0.02105), (0.2276, 0.0779, -0.0368), (0.4214, -0.08234, 0.01565), (-0.3232, -0.1267, 0.01575), (-0.005357, -0.338, 0.3792), (-0.011, -0.356, -0.02066), (-0.1523, -0.2527, -0.027), (0.2216, -0.4482, -0.003948), (0.04524, -0.3844, -0.01639), (0.4001, -0.5023, 0.03611), (0.04606, -0.3663, 0.3586), (0.9249, 0.1954, -0.02974), (0.9051, 0.09152, -0.01478), (1.098, 0.5398, -0.01168), (0.9556, 0.2712, 0.2666), (0.9447, 0.2553, -0.03883), (1.009, 0.3808, -0.04469), (0.9357, 0.2209, 0.2472), (0.8902, 0.009439, 0.01689), (-0.03763, -0.4889, 0.3815), (0.2085, -0.5849, 0.002682), (0.01614, -0.5307, -0.008394), (0.3973, -0.6303, 0.04045), (-0.392, -0.3005, 0.02338), (-0.04471, -0.5064, -0.01208), (-0.2056, -0.4151, -0.01861), (0.01791, -0.5131, 0.3664)], [], [(32, 53, 52, 33), (89, 221, 220, 80), (136, 135, 169, 170), (9, 8, 100, 99), (237, 236, 109, 183), (199, 66, 65, 200), (234, 235, 251, 247), (11, 10, 101, 114), (196, 29, 30), (91, 90, 79, 78), (31, 5, 14, 54), (91, 92, 93, 90), (120, 125, 6), (86, 85, 84, 83), (229, 235, 94, 89), (221, 224, 95, 88), (213, 216, 96, 87), (181, 101, 10, 122), (239, 242, 97, 86), (206, 60, 59, 207), (88, 213, 212, 81), (90, 244, 248, 79), (83, 238, 239, 86), (87, 239, 238, 82), (80, 228, 229, 89), (81, 220, 221, 88), (228, 248, 244, 229), (69, 39, 38, 70), (27, 4, 13, 43), (33, 52, 51, 34), (8, 158, 100), (75, 206, 207, 74), (3, 148, 168, 134), (137, 136, 170, 171), (224, 94, 154, 227), (135, 134, 168, 169), (18, 107, 175, 124), (140, 139, 173, 174), (144, 192, 191, 145), (172, 165, 166, 173), (31, 54, 53, 32), (26, 2, 149, 204), (6, 123, 197, 37), (140, 174, 160, 20), (139, 138, 172, 173), (138, 137, 171, 172), (107, 108, 109, 106), (240, 236, 110, 105), (214, 218, 111, 104), (222, 226, 112, 103), (198, 67, 66, 199), (249, 246, 113, 102), (214, 104, 178, 215), (240, 105, 177, 241), (18, 17, 108, 107), (222, 103, 179, 223), (249, 102, 180, 250), (102, 101, 181, 180), (12, 161, 21), (1, 76, 132), (251, 93, 155, 247), (146, 190, 189, 147), (149, 2, 133), (165, 164, 116, 115), (166, 165, 115), (194, 195, 125, 126), (23, 156, 92, 15), (47, 22, 167, 115), (168, 161, 162, 169), (169, 162, 163, 170), (160, 22, 211), (219, 217, 184, 152), (188, 187, 155, 156), (234, 232, 186, 154), (162, 161, 12, 117), (74, 46, 45), (22, 47, 73), (130, 129, 118), (115, 167, 166), (164, 163, 117, 116), (93, 92, 156, 155), (170, 163, 164, 171), (21, 161, 168, 148), (73, 47, 46, 74), (154, 94, 235, 234), (23, 15, 100, 158), (159, 17, 61, 205), (75, 44, 98, 150), (183, 151, 243, 237), (182, 150, 151, 183), (182, 159, 75, 150), (84, 85, 14, 5), (153, 95, 224, 227), (109, 108, 182, 183), (218, 110, 184, 217), (247, 155, 187, 245), (11, 114, 188, 157), (131, 130, 118, 13), (114, 113, 187, 188), (129, 128, 118), (44, 14, 85, 98), (220, 223, 179, 80), (233, 112, 186, 232), (4, 131, 13), (212, 215, 178, 81), (227, 225, 185, 153), (117, 12, 13, 118), (121, 99, 16, 7), (190, 130, 131, 189), (9, 99, 121), (126, 125, 120), (130, 190, 191, 129), (143, 193, 192, 144), (129, 191, 192, 128), (128, 192, 193, 127), (127, 193, 194, 126), (27, 43, 42, 28), (137, 138, 143, 144), (136, 145, 146, 135), (29, 41, 40, 30), (34, 51, 50, 35), (128, 127, 119, 118), (127, 126, 120, 119), (77, 189, 131, 4), (91, 78, 7, 16, 15, 92), (147, 189, 77, 0), (197, 123, 19, 68), (125, 195, 123, 6), (136, 137, 144, 145), (77, 24, 0), (107, 106, 176, 175), (142, 194, 193, 143), (141, 195, 194, 142), (139, 140, 141, 142), (123, 195, 141, 19), (140, 20, 19, 141), (146, 145, 191, 190), (7, 78, 181, 122), (196, 24, 77), (28, 42, 41, 29), (75, 205, 206), (40, 132, 76, 30), (24, 3, 0), (26, 3, 24), (25, 26, 24), (196, 25, 24), (134, 135, 146, 147), (35, 50, 49, 36), (31, 203, 124, 5), (4, 27, 77), (120, 6, 37, 48), (79, 180, 181, 78), (202, 203, 31, 32), (201, 202, 32, 33), (82, 212, 213, 87), (35, 199, 200, 34), (36, 198, 199, 35), (37, 197, 198, 36), (28, 77, 27), (196, 77, 28, 29), (9, 121, 122, 10), (34, 200, 201, 33), (76, 1, 25, 196), (197, 68, 67, 198), (8, 9, 10, 11), (205, 61, 60, 206), (71, 38, 12, 72), (70, 38, 71), (133, 132, 40, 39), (12, 43, 13), (102, 113, 114, 101), (115, 119, 120), (132, 133, 2, 1), (72, 12, 21), (44, 45, 52, 53), (38, 42, 43, 12), (0, 3, 134, 147), (16, 99, 100, 15), (38, 39, 40, 41), (116, 118, 119, 115), (74, 45, 44, 75), (44, 53, 54), (47, 48, 49), (46, 47, 49, 50), (36, 49, 48, 37), (45, 46, 50, 51), (47, 120, 48), (45, 51, 52), (226, 111, 185, 225), (62, 61, 17, 18), (208, 58, 57, 209), (203, 62, 18, 124), (202, 63, 62, 203), (201, 64, 63, 202), (200, 65, 64, 201), (47, 115, 120), (207, 59, 58, 208), (63, 60, 61, 62), (59, 60, 63, 64), (59, 64, 65, 58), (58, 65, 66, 57), (57, 66, 67, 56), (56, 67, 68, 55), (20, 55, 68, 19), (86, 97, 98, 85), (211, 55, 20, 160), (210, 56, 55, 211), (209, 57, 56, 210), (82, 177, 215, 212), (69, 204, 149), (148, 204, 70, 71), (160, 174, 167, 22), (70, 204, 69), (72, 21, 148), (173, 166, 167, 174), (148, 71, 72), (210, 211, 22, 73), (209, 210, 73, 74), (208, 209, 74), (75, 159, 205), (188, 156, 23, 157), (157, 158, 8, 11), (30, 76, 196), (208, 74, 207), (1, 2, 26, 25), (38, 41, 42), (148, 3, 26, 204), (238, 241, 177, 82), (171, 164, 165, 172), (216, 95, 153, 219), (138, 139, 142, 143), (121, 7, 122), (157, 23, 158), (5, 124, 175, 84), (184, 237, 243, 152), (219, 153, 185, 217), (227, 154, 186, 225), (44, 54, 14), (116, 117, 118), (182, 108, 17, 159), (111, 218, 217, 185), (151, 97, 242, 243), (220, 81, 178, 223), (105, 214, 215, 177), (105, 110, 218, 214), (88, 95, 216, 213), (112, 226, 225, 186), (152, 96, 216, 219), (228, 80, 179, 231), (104, 222, 223, 178), (104, 111, 226, 222), (89, 94, 224, 221), (246, 233, 232, 245), (69, 149, 133, 39), (103, 230, 231, 179), (103, 112, 233, 230), (244, 251, 235, 229), (84, 175, 176, 83), (150, 98, 97, 151), (248, 228, 231, 250), (106, 240, 241, 176), (106, 109, 236, 240), (87, 96, 242, 239), (184, 110, 236, 237), (90, 93, 251, 244), (248, 250, 180, 79), (113, 246, 245, 187), (238, 83, 176, 241), (247, 245, 232, 234), (242, 96, 152, 243), (230, 249, 250, 231), (230, 233, 246, 249), (117, 163, 162)])
_uv = me_cube_006.uv_layers.new(name='UVMap')
_uv.uv.foreach_set('vector', [0.0, 0.0, 0.0, 0.0, 0.0, 0.0, 0.0, 0.0, 0.0, 0.0, 0.0, 0.0, 0.0, 0.0, 0.0, 0.0, 0.0, 0.0, 0.0, 0.0, 0.0, 0.0, 0.0, 0.0, 0.0, 0.0, 0.0, 0.0, 0.0, 0.0, 0.0, 0.0, 0.0, 0.0, 0.0, 0.0, 0.0, 0.0, 0.0, 0.0, 0.0, 0.0, 0.0, 0.0, 0.0, 0.0, 0.0, 0.0, 0.0, 0.0, 0.0, 0.0, 0.0, 0.0, 0.0, 0.0, 0.0, 0.0, 0.0, 0.0, 0.0, 0.0, 0.0, 0.0, 0.0, 0.0, 0.0, 0.0, 0.0, 0.0, 0.0, 0.0, 0.0, 0.0, 0.0, 0.0, 0.0, 0.0, 0.0, 0.0, 0.0, 0.0, 0.0, 0.0, 0.0, 0.0, 0.0, 0.0, 0.0, 0.0, 0.0, 0.0, 0.0, 0.0, 0.0, 0.0, 0.0, 0.0, 0.0, 0.0, 0.0, 0.0, 0.0, 0.0, 0.0, 0.0, 0.0, 0.0, 0.0, 0.0, 0.0, 0.0, 0.0, 0.0, 0.0, 0.0, 0.0, 0.0, 0.0, 0.0, 0.0, 0.0, 0.0, 0.0, 0.0, 0.0, 0.0, 0.0, 0.0, 0.0, 0.0, 0.0, 0.0, 0.0, 0.0, 0.0, 0.0, 0.0, 0.0, 0.0, 0.0, 0.0, 0.0, 0.0, 0.0, 0.0, 0.0, 0.0, 0.0, 0.0, 0.0, 0.0, 0.0, 0.0, 0.0, 0.0, 0.0, 0.0, 0.0, 0.0, 0.0, 0.0, 0.0, 0.0, 0.0, 0.0, 0.0, 0.0, 0.0, 0.0, 0.0, 0.0, 0.0, 0.0, 0.0, 0.0, 0.0, 0.0, 0.0, 0.0, 0.0, 0.0, 0.0, 0.0, 0.0, 0.0, 0.0, 0.0, 0.0, 0.0, 0.0, 0.0, 0.0, 0.0, 0.0, 0.0, 0.0, 0.0, 0.0, 0.0, 0.0, 0.0, 0.0, 0.0, 0.0, 0.0, 0.0, 0.0, 0.0, 0.0, 0.0, 0.0, 0.0, 0.0, 0.0, 0.0, 0.0, 0.0, 0.0, 0.0, 0.0, 0.0, 0.0, 0.0, 0.0, 0.0, 0.0, 0.0, 0.0, 0.0, 0.0, 0.0, 0.0, 0.0, 0.0, 0.0, 0.0, 0.0, 0.0, 0.0, 0.0, 0.0, 0.0, 0.0, 0.0, 0.0, 0.0, 0.0, 0.0, 0.0, 0.0, 0.0, 0.0, 0.0, 0.0, 0.0, 0.0, 0.0, 0.0, 0.0, 0.0, 0.0, 0.0, 0.0, 0.0, 0.0, 0.0, 0.0, 0.0, 0.0, 0.0, 0.0, 0.0, 0.0, 0.0, 0.0, 0.0, 0.0, 0.0, 0.0, 0.0, 0.0, 0.0, 0.0, 0.0, 0.0, 0.0, 0.0, 0.0, 0.0, 0.0, 0.0, 0.0, 0.0, 0.0, 0.0, 0.0, 0.0, 0.0, 0.0, 0.0, 0.0, 0.0, 0.0, 0.0, 0.0, 0.0, 0.0, 0.0, 0.0, 0.0, 0.0, 0.0, 0.0, 0.0, 0.0, 0.0, 0.0, 0.0, 0.0, 0.0, 0.0, 0.0, 0.0, 0.0, 0.0, 0.0, 0.0, 0.0, 0.0, 0.0, 0.0, 0.0, 0.0, 0.0, 0.0, 0.0, 0.0, 0.0, 0.0, 0.0, 0.0, 0.0, 0.0, 0.0, 0.0, 0.0, 0.0, 0.0, 0.0, 0.0, 0.0, 0.0, 0.0, 0.0, 0.0, 0.0, 0.0, 0.0, 0.0, 0.0, 0.0, 0.0, 0.0, 0.0, 0.0, 0.0, 0.0, 0.0, 0.0, 0.0, 0.0, 0.0, 0.0, 0.0, 0.0, 0.0, 0.0, 0.0, 0.0, 0.0, 0.0, 0.0, 0.0, 0.0, 0.0, 0.0, 0.0, 0.0, 0.0, 0.0, 0.0, 0.0, 0.0, 0.0, 0.0, 0.0, 0.0, 0.0, 0.0, 0.0, 0.0, 0.0, 0.0, 0.0, 0.0, 0.0, 0.0, 0.0, 0.0, 0.0, 0.0, 0.0, 0.0, 0.0, 0.0, 0.0, 0.0, 0.0, 0.0, 0.0, 0.0, 0.0, 0.0, 0.0, 0.0, 0.0, 0.0, 0.0, 0.0, 0.0, 0.0, 0.0, 0.0, 0.0, 0.0, 0.0, 0.0, 0.0, 0.0, 0.0, 0.0, 0.0, 0.0, 0.0, 0.0, 0.0, 0.0, 0.0, 0.0, 0.0, 0.0, 0.0, 0.0, 0.0, 0.0, 0.0, 0.0, 0.0, 0.0, 0.0, 0.0, 0.0, 0.0, 0.0, 0.0, 0.0, 0.0, 0.0, 0.0, 0.0, 0.0, 0.0, 0.0, 0.0, 0.0, 0.0, 0.0, 0.0, 0.0, 0.0, 0.0, 0.0, 0.0, 0.0, 0.0, 0.0, 0.0, 0.0, 0.0, 0.0, 0.0, 0.0, 0.0, 0.0, 0.0, 0.0, 0.0, 0.0, 0.0, 0.0, 0.0, 0.0, 0.0, 0.0, 0.0, 0.0, 0.0, 0.0, 0.0, 0.0, 0.0, 0.0, 0.0, 0.0, 0.0, 0.0, 0.0, 0.0, 0.0, 0.0, 0.0, 0.0, 0.0, 0.0, 0.0, 0.0, 0.0, 0.0, 0.0, 0.0, 0.0, 0.0, 0.0, 0.0, 0.0, 0.0, 0.0, 0.0, 0.0, 0.0, 0.0, 0.0, 0.0, 0.0, 0.0, 0.0, 0.0, 0.0, 0.0, 0.0, 0.0, 0.0, 0.0, 0.0, 0.0, 0.0, 0.0, 0.0, 0.0, 0.0, 0.0, 0.0, 0.0, 0.0, 0.0, 0.0, 0.0, 0.0, 0.0, 0.0, 0.0, 0.0, 0.0, 0.0, 0.0, 0.0, 0.0, 0.0, 0.0, 0.0, 0.0, 0.0, 0.0, 0.0, 0.0, 0.0, 0.0, 0.0, 0.0, 0.0, 0.0, 0.0, 0.0, 0.0, 0.0, 0.0, 0.0, 0.0, 0.0, 0.0, 0.0, 0.0, 0.0, 0.0, 0.0, 0.0, 0.0, 0.0, 0.0, 0.0, 0.0, 0.0, 0.0, 0.0, 0.0, 0.0, 0.0, 0.0, 0.0, 0.0, 0.0, 0.0, 0.0, 0.0, 0.0, 0.0, 0.0, 0.0, 0.0, 0.0, 0.0, 0.0, 0.0, 0.0, 0.0, 0.0, 0.0, 0.0, 0.0, 0.0, 0.0, 0.0, 0.0, 0.0, 0.0, 0.0, 0.0, 0.0, 0.0, 0.0, 0.0, 0.0, 0.0, 0.0, 0.0, 0.0, 0.0, 0.0, 0.0, 0.0, 0.0, 0.0, 0.0, 0.0, 0.0, 0.0, 0.0, 0.0, 0.0, 0.0, 0.0, 0.0, 0.0, 0.0, 0.0, 0.0, 0.0, 0.0, 0.0, 0.0, 0.0, 0.0, 0.0, 0.0, 0.0, 0.0, 0.0, 0.0, 0.0, 0.0, 0.0, 0.0, 0.0, 0.0, 0.0, 0.0, 0.0, 0.0, 0.0, 0.0, 0.0, 0.0, 0.0, 0.0, 0.0, 0.0, 0.0, 0.0, 0.0, 0.0, 0.0, 0.0, 0.0, 0.0, 0.0, 0.0, 0.0, 0.0, 0.0, 0.0, 0.0, 0.0, 0.0, 0.0, 0.0, 0.0, 0.0, 0.0, 0.0, 0.0, 0.0, 0.0, 0.0, 0.0, 0.0, 0.0, 0.0, 0.0, 0.0, 0.0, 0.0, 0.0, 0.0, 0.0, 0.0, 0.0, 0.0, 0.0, 0.0, 0.0, 0.0, 0.0, 0.0, 0.0, 0.0, 0.0, 0.0, 0.0, 0.0, 0.0, 0.0, 0.0, 0.0, 0.0, 0.0, 0.0, 0.0, 0.0, 0.0, 0.0, 0.0, 0.0, 0.0, 0.0, 0.0, 0.0, 0.0, 0.0, 0.0, 0.0, 0.0, 0.0, 0.0, 0.0, 0.0, 0.0, 0.0, 0.0, 0.0, 0.0, 0.0, 0.0, 0.0, 0.0, 0.0, 0.0, 0.0, 0.0, 0.0, 0.0, 0.0, 0.0, 0.0, 0.0, 0.0, 0.0, 0.0, 0.0, 0.0, 0.0, 0.0, 0.0, 0.0, 0.0, 0.0, 0.0, 0.0, 0.0, 0.0, 0.0, 0.0, 0.0, 0.0, 0.0, 0.0, 0.0, 0.0, 0.0, 0.0, 0.0, 0.0, 0.0, 0.0, 0.0, 0.0, 0.0, 0.0, 0.0, 0.0, 0.0, 0.0, 0.0, 0.0, 0.0, 0.0, 0.0, 0.0, 0.0, 0.0, 0.0, 0.0, 0.0, 0.0, 0.0, 0.0, 0.0, 0.0, 0.0, 0.0, 0.0, 0.0, 0.0, 0.0, 0.0, 0.0, 0.0, 0.0, 0.0, 0.0, 0.0, 0.0, 0.0, 0.0, 0.0, 0.0, 0.0, 0.0, 0.0, 0.0, 0.0, 0.0, 0.0, 0.0, 0.0, 0.0, 0.0, 0.0, 0.0, 0.0, 0.0, 0.0, 0.0, 0.0, 0.0, 0.0, 0.0, 0.0, 0.0, 0.0, 0.0, 0.0, 0.0, 0.0, 0.0, 0.0, 0.0, 0.0, 0.0, 0.0, 0.0, 0.0, 0.0, 0.0, 0.0, 0.0, 0.0, 0.0, 0.0, 0.0, 0.0, 0.0, 0.0, 0.0, 0.0, 0.0, 0.0, 0.0, 0.0, 0.0, 0.0, 0.0, 0.0, 0.0, 0.0, 0.0, 0.0, 0.0, 0.0, 0.0, 0.0, 0.0, 0.0, 0.0, 0.0, 0.0, 0.0, 0.0, 0.0, 0.0, 0.0, 0.0, 0.0, 0.0, 0.0, 0.0, 0.0, 0.0, 0.0, 0.0, 0.0, 0.0, 0.0, 0.0, 0.0, 0.0, 0.0, 0.0, 0.0, 0.0, 0.0, 0.0, 0.0, 0.0, 0.0, 0.0, 0.0, 0.0, 0.0, 0.0, 0.0, 0.0, 0.0, 0.0, 0.0, 0.0, 0.0, 0.0, 0.0, 0.0, 0.0, 0.0, 0.0, 0.0, 0.0, 0.0, 0.0, 0.0, 0.0, 0.0, 0.0, 0.0, 0.0, 0.0, 0.0, 0.0, 0.0, 0.0, 0.0, 0.0, 0.0, 0.0, 0.0, 0.0, 0.0, 0.0, 0.0, 0.0, 0.0, 0.0, 0.0, 0.0, 0.0, 0.0, 0.0, 0.0, 0.0, 0.0, 0.0, 0.0, 0.0, 0.0, 0.0, 0.0, 0.0, 0.0, 0.0, 0.0, 0.0, 0.0, 0.0, 0.0, 0.0, 0.0, 0.0, 0.0, 0.0, 0.0, 0.0, 0.0, 0.0, 0.0, 0.0, 0.0, 0.0, 0.0, 0.0, 0.0, 0.0, 0.0, 0.0, 0.0, 0.0, 0.0, 0.0, 0.0, 0.0, 0.0, 0.0, 0.0, 0.0, 0.0, 0.0, 0.0, 0.0, 0.0, 0.0, 0.0, 0.0, 0.0, 0.0, 0.0, 0.0, 0.0, 0.0, 0.0, 0.0, 0.0, 0.0, 0.0, 0.0, 0.0, 0.0, 0.0, 0.0, 0.0, 0.0, 0.0, 0.0, 0.0, 0.0, 0.0, 0.0, 0.0, 0.0, 0.0, 0.0, 0.0, 0.0, 0.0, 0.0, 0.0, 0.0, 0.0, 0.0, 0.0, 0.0, 0.0, 0.0, 0.0, 0.0, 0.0, 0.0, 0.0, 0.0, 0.0, 0.0, 0.0, 0.0, 0.0, 0.0, 0.0, 0.0, 0.0, 0.0, 0.0, 0.0, 0.0, 0.0, 0.0, 0.0, 0.0, 0.0, 0.0, 0.0, 0.0, 0.0, 0.0, 0.0, 0.0, 0.0, 0.0, 0.0, 0.0, 0.0, 0.0, 0.0, 0.0, 0.0, 0.0, 0.0, 0.0, 0.0, 0.0, 0.0, 0.0, 0.0, 0.0, 0.0, 0.0, 0.0, 0.0, 0.0, 0.0, 0.0, 0.0, 0.0, 0.0, 0.0, 0.0, 0.0, 0.0, 0.0, 0.0, 0.0, 0.0, 0.0, 0.0, 0.0, 0.0, 0.0, 0.0, 0.0, 0.0, 0.0, 0.0, 0.0, 0.0, 0.0, 0.0, 0.0, 0.0, 0.0, 0.0, 0.0, 0.0, 0.0, 0.0, 0.0, 0.0, 0.0, 0.0, 0.0, 0.0, 0.0, 0.0, 0.0, 0.0, 0.0, 0.0, 0.0, 0.0, 0.0, 0.0, 0.0, 0.0, 0.0, 0.0, 0.0, 0.0, 0.0, 0.0, 0.0, 0.0, 0.0, 0.0, 0.0, 0.0, 0.0, 0.0, 0.0, 0.0, 0.0, 0.0, 0.0, 0.0, 0.0, 0.0, 0.0, 0.0, 0.0, 0.0, 0.0, 0.0, 0.0, 0.0, 0.0, 0.0, 0.0, 0.0, 0.0, 0.0, 0.0, 0.0, 0.0, 0.0, 0.0, 0.0, 0.0, 0.0, 0.0, 0.0, 0.0, 0.0, 0.0, 0.0, 0.0, 0.0, 0.0, 0.0, 0.0, 0.0, 0.0, 0.0, 0.0, 0.0, 0.0, 0.0, 0.0, 0.0, 0.0, 0.0, 0.0, 0.0, 0.0, 0.0, 0.0, 0.0, 0.0, 0.0, 0.0, 0.0, 0.0, 0.0, 0.0, 0.0, 0.0, 0.0, 0.0, 0.0, 0.0, 0.0, 0.0, 0.0, 0.0, 0.0, 0.0, 0.0, 0.0, 0.0, 0.0, 0.0, 0.0, 0.0, 0.0, 0.0, 0.0, 0.0, 0.0, 0.0, 0.0, 0.0, 0.0, 0.0, 0.0, 0.0, 0.0, 0.0, 0.0, 0.0, 0.0, 0.0, 0.0, 0.0, 0.0, 0.0, 0.0, 0.0, 0.0, 0.0, 0.0, 0.0, 0.0, 0.0, 0.0, 0.0, 0.0, 0.0, 0.0, 0.0, 0.0, 0.0, 0.0, 0.0, 0.0, 0.0, 0.0, 0.0, 0.0, 0.0, 0.0, 0.0, 0.0, 0.0, 0.0, 0.0, 0.0, 0.0, 0.0, 0.0, 0.0, 0.0, 0.0, 0.0, 0.0, 0.0, 0.0, 0.0, 0.0, 0.0, 0.0, 0.0, 0.0, 0.0, 0.0, 0.0, 0.0, 0.0, 0.0, 0.0, 0.0, 0.0, 0.0, 0.0, 0.0, 0.0, 0.0, 0.0, 0.0, 0.0, 0.0, 0.0, 0.0, 0.0, 0.0, 0.0, 0.0, 0.0, 0.0, 0.0, 0.0, 0.0, 0.0, 0.0, 0.0, 0.0, 0.0, 0.0, 0.0, 0.0, 0.0, 0.0, 0.0, 0.0, 0.0, 0.0, 0.0, 0.0, 0.0, 0.0, 0.0, 0.0, 0.0, 0.0, 0.0, 0.0, 0.0, 0.0, 0.0, 0.0, 0.0, 0.0, 0.0, 0.0, 0.0, 0.0, 0.0, 0.0, 0.0, 0.0, 0.0, 0.0, 0.0, 0.0, 0.0, 0.0, 0.0, 0.0, 0.0, 0.0, 0.0, 0.0, 0.0, 0.0, 0.0, 0.0, 0.0, 0.0, 0.0, 0.0, 0.0, 0.0, 0.0, 0.0, 0.0, 0.0, 0.0, 0.0, 0.0, 0.0, 0.0, 0.0, 0.0, 0.0, 0.0, 0.0, 0.0, 0.0, 0.0, 0.0, 0.0, 0.0, 0.0, 0.0, 0.0, 0.0, 0.0, 0.0, 0.0, 0.0, 0.0, 0.0, 0.0, 0.0, 0.0, 0.0, 0.0, 0.0, 0.0, 0.0, 0.0, 0.0, 0.0, 0.0, 0.0, 0.0, 0.0, 0.0, 0.0, 0.0, 0.0, 0.0, 0.0, 0.0, 0.0, 0.0, 0.0, 0.0, 0.0, 0.0, 0.0, 0.0, 0.0, 0.0, 0.0, 0.0, 0.0, 0.0, 0.0, 0.0, 0.0, 0.0, 0.0, 0.0, 0.0, 0.0, 0.0, 0.0, 0.0, 0.0, 0.0, 0.0, 0.0, 0.0, 0.0, 0.0, 0.0, 0.0, 0.0, 0.0, 0.0, 0.0, 0.0, 0.0, 0.0, 0.0, 0.0, 0.0, 0.0, 0.0, 0.0, 0.0, 0.0, 0.0, 0.0, 0.0, 0.0, 0.0, 0.0, 0.0, 0.0, 0.0, 0.0, 0.0, 0.0, 0.0, 0.0, 0.0, 0.0, 0.0, 0.0, 0.0, 0.0, 0.0, 0.0, 0.0, 0.0, 0.0, 0.0, 0.0, 0.0, 0.0, 0.0, 0.0, 0.0, 0.0, 0.0, 0.0, 0.0, 0.0, 0.0, 0.0, 0.0, 0.0, 0.0, 0.0, 0.0, 0.0, 0.0, 0.0, 0.0, 0.0, 0.0, 0.0, 0.0, 0.0, 0.0, 0.0, 0.0, 0.0, 0.0, 0.0, 0.0, 0.0, 0.0, 0.0, 0.0, 0.0, 0.0, 0.0, 0.0, 0.0, 0.0, 0.0, 0.0, 0.0, 0.0, 0.0, 0.0, 0.0, 0.0, 0.0, 0.0, 0.0, 0.0, 0.0, 0.0, 0.0, 0.0, 0.0, 0.0, 0.0, 0.0, 0.0, 0.0, 0.0, 0.0, 0.0, 0.0, 0.0, 0.0, 0.0, 0.0, 0.0, 0.0, 0.0, 0.0, 0.0, 0.0, 0.0, 0.0, 0.0, 0.0, 0.0, 0.0, 0.0, 0.0, 0.0, 0.0, 0.0, 0.0, 0.0, 0.0, 0.0, 0.0, 0.0, 0.0, 0.0, 0.0, 0.0, 0.0, 0.0, 0.0, 0.0, 0.0, 0.0, 0.0, 0.0, 0.0, 0.0, 0.0, 0.0, 0.0, 0.0, 0.0, 0.0, 0.0, 0.0, 0.0, 0.0, 0.0, 0.0, 0.0, 0.0, 0.0, 0.0, 0.0, 0.0, 0.0, 0.0, 0.0, 0.0, 0.0, 0.0, 0.0, 0.0, 0.0, 0.0, 0.0, 0.0, 0.0, 0.0, 0.0, 0.0, 0.0, 0.0, 0.0, 0.0, 0.0, 0.0, 0.0, 0.0, 0.0, 0.0, 0.0, 0.0, 0.0, 0.0, 0.0, 0.0, 0.0, 0.0, 0.0, 0.0, 0.0, 0.0, 0.0, 0.0, 0.0, 0.0, 0.0, 0.0, 0.0, 0.0, 0.0, 0.0, 0.0, 0.0, 0.0, 0.0, 0.0, 0.0, 0.0, 0.0, 0.0, 0.0, 0.0, 0.0, 0.0, 0.0, 0.0, 0.0, 0.0, 0.0, 0.0, 0.0, 0.0, 0.0, 0.0, 0.0, 0.0, 0.0, 0.0, 0.0, 0.0, 0.0, 0.0, 0.0, 0.0, 0.0, 0.0, 0.0, 0.0, 0.0, 0.0, 0.0, 0.0, 0.0, 0.0, 0.0, 0.0, 0.0, 0.0, 0.0, 0.0, 0.0, 0.0, 0.0, 0.0, 0.0, 0.0, 0.0, 0.0, 0.0, 0.0, 0.0, 0.0, 0.0, 0.0, 0.0, 0.0, 0.0, 0.0, 0.0, 0.0, 0.0, 0.0, 0.0, 0.0, 0.0, 0.0, 0.0, 0.0, 0.0, 0.0, 0.0, 0.0, 0.0, 0.0, 0.0, 0.0, 0.0, 0.0, 0.0, 0.0, 0.0, 0.0, 0.0, 0.0, 0.0, 0.0, 0.0, 0.0, 0.0, 0.0, 0.0, 0.0, 0.0, 0.0, 0.0, 0.0, 0.0, 0.0, 0.0, 0.0, 0.0, 0.0, 0.0, 0.0, 0.0, 0.0, 0.0, 0.0, 0.0, 0.0, 0.0, 0.0, 0.0, 0.0, 0.0, 0.0, 0.0, 0.0, 0.0, 0.0, 0.0, 0.0, 0.0, 0.0, 0.0, 0.0, 0.0, 0.0, 0.0, 0.0, 0.0, 0.0, 0.0, 0.0, 0.0, 0.0, 0.0, 0.0, 0.0, 0.0, 0.0, 0.0, 0.0, 0.0, 0.0, 0.0, 0.0, 0.0, 0.0, 0.0, 0.0, 0.0, 0.0, 0.0, 0.0, 0.0, 0.0, 0.0, 0.0, 0.0, 0.0, 0.0, 0.0, 0.0, 0.0, 0.0, 0.0, 0.0, 0.0, 0.0, 0.0, 0.0, 0.0, 0.0, 0.0, 0.0, 0.0, 0.0, 0.0, 0.0, 0.0, 0.0, 0.0, 0.0, 0.0, 0.0, 0.0, 0.0, 0.0, 0.0, 0.0, 0.0, 0.0, 0.0, 0.0, 0.0, 0.0, 0.0, 0.0, 0.0, 0.0, 0.0, 0.0, 0.0, 0.0, 0.0, 0.0, 0.0, 0.0, 0.0, 0.0, 0.0, 0.0, 0.0, 0.0, 0.0, 0.0, 0.0, 0.0, 0.0, 0.0, 0.0, 0.0, 0.0, 0.0, 0.0, 0.0, 0.0, 0.0, 0.0, 0.0, 0.0, 0.0, 0.0, 0.0, 0.0, 0.0, 0.0, 0.0, 0.0, 0.0, 0.0, 0.0, 0.0, 0.0, 0.0, 0.0, 0.0, 0.0, 0.0, 0.0, 0.0, 0.0, 0.0, 0.0, 0.0, 0.0, 0.0, 0.0, 0.0, 0.0, 0.0, 0.0, 0.0, 0.0, 0.0, 0.0, 0.0, 0.0, 0.0, 0.0, 0.0, 0.0, 0.0, 0.0, 0.0, 0.0, 0.0, 0.0, 0.0, 0.0, 0.0, 0.0, 0.0, 0.0, 0.0, 0.0, 0.0, 0.0, 0.0, 0.0, 0.0, 0.0, 0.0, 0.0, 0.0, 0.0])
me_cube_006.materials.append(mat_brass)
me_cube_006.update()
me_cube_007 = bpy.data.meshes.new('Cube.007')
me_cube_007.from_pydata([(2.973, -1.707, 0.0004065), (2.982, -1.732, 0.03059), (2.895, -1.796, 0.03066), (2.877, -1.779, 0.0005903), (2.698, -0.5317, 0.04566), (2.503, -0.5913, 0.004748), (2.592, -0.6104, 0.04565), (-0.606, -2.044, 0.1019), (0.03474, -2.043, 0.1211), (-0.04226, -2.049, 0.1213), (-0.04533, -2.011, 0.08277), (0.03167, -2.005, 0.08258), (2.23, -0.9034, 0.3044), (2.323, -0.8286, 0.3011), (2.276, -0.7825, 0.1753), (0.0285, -2.006, 0.3813), (-0.04051, -2.012, 0.3815), (2.185, -0.8761, 0.004817), (2.271, -0.7934, -0.006367), (2.357, -0.8838, -0.0001641), (2.261, -0.956, 0.0004258), (1.848, -1.212, 0.07436), (1.954, -1.134, 0.07461), (0.583, -1.975, 0.09971), (2.975, -1.713, 0.007955), (2.977, -1.719, 0.0155), (2.884, -1.786, 0.01187), (2.718, -0.5255, 0.04187), (2.738, -0.5193, 0.03811), (2.758, -0.5132, 0.03436), (2.779, -0.5071, 0.03064), (2.514, -0.5933, 0.00976), (2.525, -0.5954, 0.0148), (2.537, -0.5976, 0.01987), (2.548, -0.5999, 0.02497), (2.559, -0.6024, 0.0301), (2.57, -0.6049, 0.03525), (2.581, -0.6076, 0.04044), (2.239, -0.9142, 0.3173), (2.249, -0.9253, 0.3301), (2.338, -0.8551, 0.328), (2.335, -0.8484, 0.3213), (2.331, -0.8417, 0.3146), (2.327, -0.8351, 0.3079), (2.203, -0.8621, 0.1924), (2.212, -0.8732, 0.2061), (2.22, -0.8848, 0.2197), (2.228, -0.897, 0.2331), (2.317, -0.8205, 0.227), (2.312, -0.8146, 0.2196), (2.306, -0.8088, 0.2123), (2.3, -0.8032, 0.2049), (2.294, -0.7978, 0.1975), (2.288, -0.7925, 0.1901), (2.282, -0.7874, 0.1827), (2.253, -0.945, 0.001303), (2.244, -0.9342, 0.002087), (2.235, -0.9238, 0.002779), (2.226, -0.9136, 0.003376), (2.216, -0.9038, 0.00388), (2.206, -0.8942, 0.004288), (2.196, -0.885, 0.004601), (2.283, -0.8036, -0.005235), (2.295, -0.8142, -0.004206), (2.306, -0.8251, -0.00328), (2.317, -0.8362, -0.002456), (2.328, -0.8477, -0.001733), (2.338, -0.8594, -0.001111), (2.348, -0.8715, -0.0005881), (1.803, -1.282, 0.06014), (1.814, -1.265, 0.06374), (1.826, -1.247, 0.06731), (1.837, -1.23, 0.07085), (1.956, -1.117, 0.06823), (1.958, -1.1, 0.06167), (1.96, -1.075, 0.05148), (2.93, -1.106, 0.02819), (2.92, -1.098, -0.002236), (-0.5762, -1.253, 0.05672), (-0.4357, -0.4823, 0.01536), (-0.1339, 0.1928, -0.01813), (0.3097, 0.5339, -0.03112), (0.8268, 0.5984, -0.02536), (1.359, 0.4145, -0.0168), (1.88, 0.01939, -0.003585), (1.684, -0.205, 0.2025), (1.189, 0.1746, 0.2382), (0.7281, 0.3565, 0.278), (0.3427, 0.3028, 0.3237), (0.06711, -0.039, 0.3565), (-0.06715, -0.6403, 0.3748), (-0.07874, -1.301, 0.379), (-0.01193, -1.304, 0.3795), (-0.008911, -0.66, 0.3769), (0.1086, -0.07352, 0.3601), (0.3603, 0.264, 0.3295), (0.7203, 0.3076, 0.2857), (1.158, 0.1157, 0.2468), (1.634, -0.2727, 0.2119), (-0.04196, -2.05, 0.2316), (0.03504, -2.044, 0.2314), (-0.08496, -1.306, 0.03975), (-0.07842, -0.6568, -0.003502), (0.05643, -0.05524, -0.0378), (0.331, 0.2891, -0.054), (0.7172, 0.3436, -0.04734), (1.183, 0.1622, -0.03737), (1.68, -0.2171, -0.0202), (1.623, -0.293, -0.01071), (1.149, 0.09589, -0.02886), (0.7104, 0.2893, -0.04036), (0.3523, 0.247, -0.04759), (0.1034, -0.09183, -0.03236), (-0.01295, -0.677, -0.0003967), (-0.0104, -1.308, 0.04102), (2.231, -0.9031, 0.256), (2.231, -0.903, 0.2721), (2.231, -0.9032, 0.2882), (2.323, -0.8276, 0.276), (2.323, -0.8271, 0.2593), (2.323, -0.8267, 0.2426), (-0.2646, -2.064, 0.1218), (-0.3234, -2.029, 0.08345), (2.491, -0.7795, -0.002834), (2.381, -0.6926, -0.01745), (2.605, -0.6004, 0.04553), (2.618, -0.5905, 0.04544), (2.632, -0.5806, 0.04539), (2.645, -0.5708, 0.04538), (2.658, -0.561, 0.0454), (2.671, -0.5512, 0.04545), (2.685, -0.5414, 0.04554), (2.67, -1.306, 0.1934), (2.583, -1.371, 0.1939), (2.8, -1.676, 0.0006844), (2.723, -1.573, 0.0007453), (2.647, -1.47, 0.0007733), (2.57, -1.367, 0.0007685), (2.493, -1.264, 0.0007311), (2.416, -1.161, 0.0006614), (2.339, -1.059, 0.0005596), (2.434, -0.9864, 2.544e-05), (2.512, -1.089, 0.0001817), (2.589, -1.192, 0.0003043), (2.666, -1.295, 0.0003932), (2.743, -1.398, 0.0004481), (2.819, -1.501, 0.0004687), (2.896, -1.604, 0.0004549), (2.324, -1.556, 0.006225), (2.329, -1.567, 0.03643), (1.454, -0.497, 0.03936), (1.051, -0.1103, 0.0283), (0.7203, 0.09805, 0.01996), (0.498, 0.06555, 0.01601), (0.3953, -0.2466, 0.02527), (0.4085, -0.7579, 0.04419), (0.4909, -1.325, 0.07026), (0.305, -1.987, 0.08211), (0.2523, -2.029, 0.1207), (2.078, -0.9731, 0.01564), (2.128, -1.06, 0.003502), (1.861, -1.202, 0.07452), (1.875, -1.193, 0.07464), (1.888, -1.183, 0.07472), (1.901, -1.173, 0.07477), (1.914, -1.163, 0.07478), (1.928, -1.153, 0.07476), (1.941, -1.144, 0.0747), (2.3, -1.494, 0.005965), (2.275, -1.432, 0.005681), (2.251, -1.37, 0.005375), (2.226, -1.308, 0.005046), (2.202, -1.246, 0.004694), (2.177, -1.184, 0.004319), (2.153, -1.122, 0.003922), (1.777, -0.0998, -0.02975), (1.266, 0.2877, -0.04636), (0.764, 0.4686, -0.05603), (0.3128, 0.4077, -0.06306), (-0.04553, 0.07175, -0.04866), (-0.259, -0.5775, -0.009529), (-0.3271, -1.284, 0.03636), (1.543, -0.3987, 0.002852), (1.103, -0.01191, -0.01292), (0.7157, 0.1893, -0.02353), (0.4265, 0.1621, -0.03062), (0.2476, -0.1748, -0.0172), (0.1955, -0.7215, 0.009312), (0.2373, -1.319, 0.04503), (2.867, -1.058, -0.002309), (2.813, -1.018, -0.002383), (2.76, -0.9783, -0.002457), (2.706, -0.9384, -0.002532), (2.652, -0.8986, -0.002607), (2.599, -0.8589, -0.002682), (2.545, -0.8192, -0.002758), (2.924, -1.101, 0.009175), (2.478, -0.7677, -0.004545), (2.465, -0.7562, -0.006289), (2.451, -0.7449, -0.008066), (2.438, -0.7339, -0.009876), (2.424, -0.7232, -0.01172), (2.41, -0.7127, -0.0136), (2.395, -0.7025, -0.01551), (2.326, -1.56, 0.01755), (2.085, -0.9834, 0.01451), (2.092, -0.9939, 0.01328), (2.099, -1.005, 0.01193), (2.105, -1.015, 0.01047), (2.111, -1.026, 0.008891), (2.117, -1.038, 0.007205), (2.123, -1.049, 0.005409), (0.5604, 0.6281, -0.01311), (0.5361, 0.3468, 0.327), (0.524, 0.3165, -0.04865), (0.5384, 0.4382, -0.05909), (0.538, 0.2895, 0.2919), (0.571, 0.1762, -0.02286), (0.5312, 0.2687, -0.03933), (0.6038, 0.1209, -0.004247), (0.05733, 0.4037, -0.008838), (0.197, 0.1402, 0.3611), (0.1936, 0.117, -0.04469), (0.1336, 0.2399, -0.05278), (0.2277, 0.09854, 0.3253), (0.3368, -0.006095, -0.02105), (0.2276, 0.0779, -0.0368), (0.4214, -0.08234, 0.01565), (-0.3232, -0.1267, 0.01575), (-0.005357, -0.338, 0.3792), (-0.011, -0.356, -0.02066), (-0.1523, -0.2527, -0.027), (0.2216, -0.4482, -0.003948), (0.04524, -0.3844, -0.01639), (0.4001, -0.5023, 0.03611), (0.04606, -0.3663, 0.3586), (0.9249, 0.1954, -0.02974), (0.9051, 0.09152, -0.01478), (1.098, 0.5398, -0.01168), (0.9556, 0.2712, 0.2666), (0.9447, 0.2553, -0.03883), (1.009, 0.3808, -0.04469), (0.9357, 0.2209, 0.2472), (0.8902, 0.009439, 0.01689), (-0.03763, -0.4889, 0.3815), (0.2085, -0.5849, 0.002682), (0.01614, -0.5307, -0.008394), (0.3973, -0.6303, 0.04045), (-0.392, -0.3005, 0.02338), (-0.04471, -0.5064, -0.01208), (-0.2056, -0.4151, -0.01861), (0.01791, -0.5131, 0.3664)], [], [(32, 53, 52, 33), (89, 221, 220, 80), (136, 135, 169, 170), (9, 8, 100, 99), (237, 236, 109, 183), (199, 66, 65, 200), (234, 235, 251, 247), (11, 10, 101, 114), (196, 29, 30), (91, 90, 79, 78), (31, 5, 14, 54), (91, 92, 93, 90), (120, 125, 6), (86, 85, 84, 83), (229, 235, 94, 89), (221, 224, 95, 88), (213, 216, 96, 87), (181, 101, 10, 122), (239, 242, 97, 86), (206, 60, 59, 207), (88, 213, 212, 81), (90, 244, 248, 79), (83, 238, 239, 86), (87, 239, 238, 82), (80, 228, 229, 89), (81, 220, 221, 88), (228, 248, 244, 229), (69, 39, 38, 70), (27, 4, 13, 43), (33, 52, 51, 34), (8, 158, 100), (75, 206, 207, 74), (3, 148, 168, 134), (137, 136, 170, 171), (224, 94, 154, 227), (135, 134, 168, 169), (18, 107, 175, 124), (140, 139, 173, 174), (144, 192, 191, 145), (172, 165, 166, 173), (31, 54, 53, 32), (26, 2, 149, 204), (6, 123, 197, 37), (140, 174, 160, 20), (139, 138, 172, 173), (138, 137, 171, 172), (107, 108, 109, 106), (240, 236, 110, 105), (214, 218, 111, 104), (222, 226, 112, 103), (198, 67, 66, 199), (249, 246, 113, 102), (214, 104, 178, 215), (240, 105, 177, 241), (18, 17, 108, 107), (222, 103, 179, 223), (249, 102, 180, 250), (102, 101, 181, 180), (12, 161, 21), (1, 76, 132), (251, 93, 155, 247), (146, 190, 189, 147), (149, 2, 133), (165, 164, 116, 115), (166, 165, 115), (194, 195, 125, 126), (23, 156, 92, 15), (47, 22, 167, 115), (168, 161, 162, 169), (169, 162, 163, 170), (160, 22, 211), (219, 217, 184, 152), (188, 187, 155, 156), (234, 232, 186, 154), (162, 161, 12, 117), (74, 46, 45), (22, 47, 73), (130, 129, 118), (115, 167, 166), (164, 163, 117, 116), (93, 92, 156, 155), (170, 163, 164, 171), (21, 161, 168, 148), (73, 47, 46, 74), (154, 94, 235, 234), (23, 15, 100, 158), (159, 17, 61, 205), (75, 44, 98, 150), (183, 151, 243, 237), (182, 150, 151, 183), (182, 159, 75, 150), (84, 85, 14, 5), (153, 95, 224, 227), (109, 108, 182, 183), (218, 110, 184, 217), (247, 155, 187, 245), (11, 114, 188, 157), (131, 130, 118, 13), (114, 113, 187, 188), (129, 128, 118), (44, 14, 85, 98), (220, 223, 179, 80), (233, 112, 186, 232), (4, 131, 13), (212, 215, 178, 81), (227, 225, 185, 153), (117, 12, 13, 118), (121, 99, 16, 7), (190, 130, 131, 189), (9, 99, 121), (126, 125, 120), (130, 190, 191, 129), (143, 193, 192, 144), (129, 191, 192, 128), (128, 192, 193, 127), (127, 193, 194, 126), (27, 43, 42, 28), (137, 138, 143, 144), (136, 145, 146, 135), (29, 41, 40, 30), (34, 51, 50, 35), (128, 127, 119, 118), (127, 126, 120, 119), (77, 189, 131, 4), (91, 78, 7, 16, 15, 92), (147, 189, 77, 0), (197, 123, 19, 68), (125, 195, 123, 6), (136, 137, 144, 145), (77, 24, 0), (107, 106, 176, 175), (142, 194, 193, 143), (141, 195, 194, 142), (139, 140, 141, 142), (123, 195, 141, 19), (140, 20, 19, 141), (146, 145, 191, 190), (7, 78, 181, 122), (196, 24, 77), (28, 42, 41, 29), (75, 205, 206), (40, 132, 76, 30), (24, 3, 0), (26, 3, 24), (25, 26, 24), (196, 25, 24), (134, 135, 146, 147), (35, 50, 49, 36), (31, 203, 124, 5), (4, 27, 77), (120, 6, 37, 48), (79, 180, 181, 78), (202, 203, 31, 32), (201, 202, 32, 33), (82, 212, 213, 87), (35, 199, 200, 34), (36, 198, 199, 35), (37, 197, 198, 36), (28, 77, 27), (196, 77, 28, 29), (9, 121, 122, 10), (34, 200, 201, 33), (76, 1, 25, 196), (197, 68, 67, 198), (8, 9, 10, 11), (205, 61, 60, 206), (71, 38, 12, 72), (70, 38, 71), (133, 132, 40, 39), (12, 43, 13), (102, 113, 114, 101), (115, 119, 120), (132, 133, 2, 1), (72, 12, 21), (44, 45, 52, 53), (38, 42, 43, 12), (0, 3, 134, 147), (16, 99, 100, 15), (38, 39, 40, 41), (116, 118, 119, 115), (74, 45, 44, 75), (44, 53, 54), (47, 48, 49), (46, 47, 49, 50), (36, 49, 48, 37), (45, 46, 50, 51), (47, 120, 48), (45, 51, 52), (226, 111, 185, 225), (62, 61, 17, 18), (208, 58, 57, 209), (203, 62, 18, 124), (202, 63, 62, 203), (201, 64, 63, 202), (200, 65, 64, 201), (47, 115, 120), (207, 59, 58, 208), (63, 60, 61, 62), (59, 60, 63, 64), (59, 64, 65, 58), (58, 65, 66, 57), (57, 66, 67, 56), (56, 67, 68, 55), (20, 55, 68, 19), (86, 97, 98, 85), (211, 55, 20, 160), (210, 56, 55, 211), (209, 57, 56, 210), (82, 177, 215, 212), (69, 204, 149), (148, 204, 70, 71), (160, 174, 167, 22), (70, 204, 69), (72, 21, 148), (173, 166, 167, 174), (148, 71, 72), (210, 211, 22, 73), (209, 210, 73, 74), (208, 209, 74), (75, 159, 205), (188, 156, 23, 157), (157, 158, 8, 11), (30, 76, 196), (208, 74, 207), (1, 2, 26, 25), (38, 41, 42), (148, 3, 26, 204), (238, 241, 177, 82), (171, 164, 165, 172), (216, 95, 153, 219), (138, 139, 142, 143), (121, 7, 122), (157, 23, 158), (5, 124, 175, 84), (184, 237, 243, 152), (219, 153, 185, 217), (227, 154, 186, 225), (44, 54, 14), (116, 117, 118), (182, 108, 17, 159), (111, 218, 217, 185), (151, 97, 242, 243), (220, 81, 178, 223), (105, 214, 215, 177), (105, 110, 218, 214), (88, 95, 216, 213), (112, 226, 225, 186), (152, 96, 216, 219), (228, 80, 179, 231), (104, 222, 223, 178), (104, 111, 226, 222), (89, 94, 224, 221), (246, 233, 232, 245), (69, 149, 133, 39), (103, 230, 231, 179), (103, 112, 233, 230), (244, 251, 235, 229), (84, 175, 176, 83), (150, 98, 97, 151), (248, 228, 231, 250), (106, 240, 241, 176), (106, 109, 236, 240), (87, 96, 242, 239), (184, 110, 236, 237), (90, 93, 251, 244), (248, 250, 180, 79), (113, 246, 245, 187), (238, 83, 176, 241), (247, 245, 232, 234), (242, 96, 152, 243), (230, 249, 250, 231), (230, 233, 246, 249), (117, 163, 162)])
_uv = me_cube_007.uv_layers.new(name='UVMap')
_uv.uv.foreach_set('vector', [0.0, 0.0, 0.0, 0.0, 0.0, 0.0, 0.0, 0.0, 0.0, 0.0, 0.0, 0.0, 0.0, 0.0, 0.0, 0.0, 0.0, 0.0, 0.0, 0.0, 0.0, 0.0, 0.0, 0.0, 0.0, 0.0, 0.0, 0.0, 0.0, 0.0, 0.0, 0.0, 0.0, 0.0, 0.0, 0.0, 0.0, 0.0, 0.0, 0.0, 0.0, 0.0, 0.0, 0.0, 0.0, 0.0, 0.0, 0.0, 0.0, 0.0, 0.0, 0.0, 0.0, 0.0, 0.0, 0.0, 0.0, 0.0, 0.0, 0.0, 0.0, 0.0, 0.0, 0.0, 0.0, 0.0, 0.0, 0.0, 0.0, 0.0, 0.0, 0.0, 0.0, 0.0, 0.0, 0.0, 0.0, 0.0, 0.0, 0.0, 0.0, 0.0, 0.0, 0.0, 0.0, 0.0, 0.0, 0.0, 0.0, 0.0, 0.0, 0.0, 0.0, 0.0, 0.0, 0.0, 0.0, 0.0, 0.0, 0.0, 0.0, 0.0, 0.0, 0.0, 0.0, 0.0, 0.0, 0.0, 0.0, 0.0, 0.0, 0.0, 0.0, 0.0, 0.0, 0.0, 0.0, 0.0, 0.0, 0.0, 0.0, 0.0, 0.0, 0.0, 0.0, 0.0, 0.0, 0.0, 0.0, 0.0, 0.0, 0.0, 0.0, 0.0, 0.0, 0.0, 0.0, 0.0, 0.0, 0.0, 0.0, 0.0, 0.0, 0.0, 0.0, 0.0, 0.0, 0.0, 0.0, 0.0, 0.0, 0.0, 0.0, 0.0, 0.0, 0.0, 0.0, 0.0, 0.0, 0.0, 0.0, 0.0, 0.0, 0.0, 0.0, 0.0, 0.0, 0.0, 0.0, 0.0, 0.0, 0.0, 0.0, 0.0, 0.0, 0.0, 0.0, 0.0, 0.0, 0.0, 0.0, 0.0, 0.0, 0.0, 0.0, 0.0, 0.0, 0.0, 0.0, 0.0, 0.0, 0.0, 0.0, 0.0, 0.0, 0.0, 0.0, 0.0, 0.0, 0.0, 0.0, 0.0, 0.0, 0.0, 0.0, 0.0, 0.0, 0.0, 0.0, 0.0, 0.0, 0.0, 0.0, 0.0, 0.0, 0.0, 0.0, 0.0, 0.0, 0.0, 0.0, 0.0, 0.0, 0.0, 0.0, 0.0, 0.0, 0.0, 0.0, 0.0, 0.0, 0.0, 0.0, 0.0, 0.0, 0.0, 0.0, 0.0, 0.0, 0.0, 0.0, 0.0, 0.0, 0.0, 0.0, 0.0, 0.0, 0.0, 0.0, 0.0, 0.0, 0.0, 0.0, 0.0, 0.0, 0.0, 0.0, 0.0, 0.0, 0.0, 0.0, 0.0, 0.0, 0.0, 0.0, 0.0, 0.0, 0.0, 0.0, 0.0, 0.0, 0.0, 0.0, 0.0, 0.0, 0.0, 0.0, 0.0, 0.0, 0.0, 0.0, 0.0, 0.0, 0.0, 0.0, 0.0, 0.0, 0.0, 0.0, 0.0, 0.0, 0.0, 0.0, 0.0, 0.0, 0.0, 0.0, 0.0, 0.0, 0.0, 0.0, 0.0, 0.0, 0.0, 0.0, 0.0, 0.0, 0.0, 0.0, 0.0, 0.0, 0.0, 0.0, 0.0, 0.0, 0.0, 0.0, 0.0, 0.0, 0.0, 0.0, 0.0, 0.0, 0.0, 0.0, 0.0, 0.0, 0.0, 0.0, 0.0, 0.0, 0.0, 0.0, 0.0, 0.0, 0.0, 0.0, 0.0, 0.0, 0.0, 0.0, 0.0, 0.0, 0.0, 0.0, 0.0, 0.0, 0.0, 0.0, 0.0, 0.0, 0.0, 0.0, 0.0, 0.0, 0.0, 0.0, 0.0, 0.0, 0.0, 0.0, 0.0, 0.0, 0.0, 0.0, 0.0, 0.0, 0.0, 0.0, 0.0, 0.0, 0.0, 0.0, 0.0, 0.0, 0.0, 0.0, 0.0, 0.0, 0.0, 0.0, 0.0, 0.0, 0.0, 0.0, 0.0, 0.0, 0.0, 0.0, 0.0, 0.0, 0.0, 0.0, 0.0, 0.0, 0.0, 0.0, 0.0, 0.0, 0.0, 0.0, 0.0, 0.0, 0.0, 0.0, 0.0, 0.0, 0.0, 0.0, 0.0, 0.0, 0.0, 0.0, 0.0, 0.0, 0.0, 0.0, 0.0, 0.0, 0.0, 0.0, 0.0, 0.0, 0.0, 0.0, 0.0, 0.0, 0.0, 0.0, 0.0, 0.0, 0.0, 0.0, 0.0, 0.0, 0.0, 0.0, 0.0, 0.0, 0.0, 0.0, 0.0, 0.0, 0.0, 0.0, 0.0, 0.0, 0.0, 0.0, 0.0, 0.0, 0.0, 0.0, 0.0, 0.0, 0.0, 0.0, 0.0, 0.0, 0.0, 0.0, 0.0, 0.0, 0.0, 0.0, 0.0, 0.0, 0.0, 0.0, 0.0, 0.0, 0.0, 0.0, 0.0, 0.0, 0.0, 0.0, 0.0, 0.0, 0.0, 0.0, 0.0, 0.0, 0.0, 0.0, 0.0, 0.0, 0.0, 0.0, 0.0, 0.0, 0.0, 0.0, 0.0, 0.0, 0.0, 0.0, 0.0, 0.0, 0.0, 0.0, 0.0, 0.0, 0.0, 0.0, 0.0, 0.0, 0.0, 0.0, 0.0, 0.0, 0.0, 0.0, 0.0, 0.0, 0.0, 0.0, 0.0, 0.0, 0.0, 0.0, 0.0, 0.0, 0.0, 0.0, 0.0, 0.0, 0.0, 0.0, 0.0, 0.0, 0.0, 0.0, 0.0, 0.0, 0.0, 0.0, 0.0, 0.0, 0.0, 0.0, 0.0, 0.0, 0.0, 0.0, 0.0, 0.0, 0.0, 0.0, 0.0, 0.0, 0.0, 0.0, 0.0, 0.0, 0.0, 0.0, 0.0, 0.0, 0.0, 0.0, 0.0, 0.0, 0.0, 0.0, 0.0, 0.0, 0.0, 0.0, 0.0, 0.0, 0.0, 0.0, 0.0, 0.0, 0.0, 0.0, 0.0, 0.0, 0.0, 0.0, 0.0, 0.0, 0.0, 0.0, 0.0, 0.0, 0.0, 0.0, 0.0, 0.0, 0.0, 0.0, 0.0, 0.0, 0.0, 0.0, 0.0, 0.0, 0.0, 0.0, 0.0, 0.0, 0.0, 0.0, 0.0, 0.0, 0.0, 0.0, 0.0, 0.0, 0.0, 0.0, 0.0, 0.0, 0.0, 0.0, 0.0, 0.0, 0.0, 0.0, 0.0, 0.0, 0.0, 0.0, 0.0, 0.0, 0.0, 0.0, 0.0, 0.0, 0.0, 0.0, 0.0, 0.0, 0.0, 0.0, 0.0, 0.0, 0.0, 0.0, 0.0, 0.0, 0.0, 0.0, 0.0, 0.0, 0.0, 0.0, 0.0, 0.0, 0.0, 0.0, 0.0, 0.0, 0.0, 0.0, 0.0, 0.0, 0.0, 0.0, 0.0, 0.0, 0.0, 0.0, 0.0, 0.0, 0.0, 0.0, 0.0, 0.0, 0.0, 0.0, 0.0, 0.0, 0.0, 0.0, 0.0, 0.0, 0.0, 0.0, 0.0, 0.0, 0.0, 0.0, 0.0, 0.0, 0.0, 0.0, 0.0, 0.0, 0.0, 0.0, 0.0, 0.0, 0.0, 0.0, 0.0, 0.0, 0.0, 0.0, 0.0, 0.0, 0.0, 0.0, 0.0, 0.0, 0.0, 0.0, 0.0, 0.0, 0.0, 0.0, 0.0, 0.0, 0.0, 0.0, 0.0, 0.0, 0.0, 0.0, 0.0, 0.0, 0.0, 0.0, 0.0, 0.0, 0.0, 0.0, 0.0, 0.0, 0.0, 0.0, 0.0, 0.0, 0.0, 0.0, 0.0, 0.0, 0.0, 0.0, 0.0, 0.0, 0.0, 0.0, 0.0, 0.0, 0.0, 0.0, 0.0, 0.0, 0.0, 0.0, 0.0, 0.0, 0.0, 0.0, 0.0, 0.0, 0.0, 0.0, 0.0, 0.0, 0.0, 0.0, 0.0, 0.0, 0.0, 0.0, 0.0, 0.0, 0.0, 0.0, 0.0, 0.0, 0.0, 0.0, 0.0, 0.0, 0.0, 0.0, 0.0, 0.0, 0.0, 0.0, 0.0, 0.0, 0.0, 0.0, 0.0, 0.0, 0.0, 0.0, 0.0, 0.0, 0.0, 0.0, 0.0, 0.0, 0.0, 0.0, 0.0, 0.0, 0.0, 0.0, 0.0, 0.0, 0.0, 0.0, 0.0, 0.0, 0.0, 0.0, 0.0, 0.0, 0.0, 0.0, 0.0, 0.0, 0.0, 0.0, 0.0, 0.0, 0.0, 0.0, 0.0, 0.0, 0.0, 0.0, 0.0, 0.0, 0.0, 0.0, 0.0, 0.0, 0.0, 0.0, 0.0, 0.0, 0.0, 0.0, 0.0, 0.0, 0.0, 0.0, 0.0, 0.0, 0.0, 0.0, 0.0, 0.0, 0.0, 0.0, 0.0, 0.0, 0.0, 0.0, 0.0, 0.0, 0.0, 0.0, 0.0, 0.0, 0.0, 0.0, 0.0, 0.0, 0.0, 0.0, 0.0, 0.0, 0.0, 0.0, 0.0, 0.0, 0.0, 0.0, 0.0, 0.0, 0.0, 0.0, 0.0, 0.0, 0.0, 0.0, 0.0, 0.0, 0.0, 0.0, 0.0, 0.0, 0.0, 0.0, 0.0, 0.0, 0.0, 0.0, 0.0, 0.0, 0.0, 0.0, 0.0, 0.0, 0.0, 0.0, 0.0, 0.0, 0.0, 0.0, 0.0, 0.0, 0.0, 0.0, 0.0, 0.0, 0.0, 0.0, 0.0, 0.0, 0.0, 0.0, 0.0, 0.0, 0.0, 0.0, 0.0, 0.0, 0.0, 0.0, 0.0, 0.0, 0.0, 0.0, 0.0, 0.0, 0.0, 0.0, 0.0, 0.0, 0.0, 0.0, 0.0, 0.0, 0.0, 0.0, 0.0, 0.0, 0.0, 0.0, 0.0, 0.0, 0.0, 0.0, 0.0, 0.0, 0.0, 0.0, 0.0, 0.0, 0.0, 0.0, 0.0, 0.0, 0.0, 0.0, 0.0, 0.0, 0.0, 0.0, 0.0, 0.0, 0.0, 0.0, 0.0, 0.0, 0.0, 0.0, 0.0, 0.0, 0.0, 0.0, 0.0, 0.0, 0.0, 0.0, 0.0, 0.0, 0.0, 0.0, 0.0, 0.0, 0.0, 0.0, 0.0, 0.0, 0.0, 0.0, 0.0, 0.0, 0.0, 0.0, 0.0, 0.0, 0.0, 0.0, 0.0, 0.0, 0.0, 0.0, 0.0, 0.0, 0.0, 0.0, 0.0, 0.0, 0.0, 0.0, 0.0, 0.0, 0.0, 0.0, 0.0, 0.0, 0.0, 0.0, 0.0, 0.0, 0.0, 0.0, 0.0, 0.0, 0.0, 0.0, 0.0, 0.0, 0.0, 0.0, 0.0, 0.0, 0.0, 0.0, 0.0, 0.0, 0.0, 0.0, 0.0, 0.0, 0.0, 0.0, 0.0, 0.0, 0.0, 0.0, 0.0, 0.0, 0.0, 0.0, 0.0, 0.0, 0.0, 0.0, 0.0, 0.0, 0.0, 0.0, 0.0, 0.0, 0.0, 0.0, 0.0, 0.0, 0.0, 0.0, 0.0, 0.0, 0.0, 0.0, 0.0, 0.0, 0.0, 0.0, 0.0, 0.0, 0.0, 0.0, 0.0, 0.0, 0.0, 0.0, 0.0, 0.0, 0.0, 0.0, 0.0, 0.0, 0.0, 0.0, 0.0, 0.0, 0.0, 0.0, 0.0, 0.0, 0.0, 0.0, 0.0, 0.0, 0.0, 0.0, 0.0, 0.0, 0.0, 0.0, 0.0, 0.0, 0.0, 0.0, 0.0, 0.0, 0.0, 0.0, 0.0, 0.0, 0.0, 0.0, 0.0, 0.0, 0.0, 0.0, 0.0, 0.0, 0.0, 0.0, 0.0, 0.0, 0.0, 0.0, 0.0, 0.0, 0.0, 0.0, 0.0, 0.0, 0.0, 0.0, 0.0, 0.0, 0.0, 0.0, 0.0, 0.0, 0.0, 0.0, 0.0, 0.0, 0.0, 0.0, 0.0, 0.0, 0.0, 0.0, 0.0, 0.0, 0.0, 0.0, 0.0, 0.0, 0.0, 0.0, 0.0, 0.0, 0.0, 0.0, 0.0, 0.0, 0.0, 0.0, 0.0, 0.0, 0.0, 0.0, 0.0, 0.0, 0.0, 0.0, 0.0, 0.0, 0.0, 0.0, 0.0, 0.0, 0.0, 0.0, 0.0, 0.0, 0.0, 0.0, 0.0, 0.0, 0.0, 0.0, 0.0, 0.0, 0.0, 0.0, 0.0, 0.0, 0.0, 0.0, 0.0, 0.0, 0.0, 0.0, 0.0, 0.0, 0.0, 0.0, 0.0, 0.0, 0.0, 0.0, 0.0, 0.0, 0.0, 0.0, 0.0, 0.0, 0.0, 0.0, 0.0, 0.0, 0.0, 0.0, 0.0, 0.0, 0.0, 0.0, 0.0, 0.0, 0.0, 0.0, 0.0, 0.0, 0.0, 0.0, 0.0, 0.0, 0.0, 0.0, 0.0, 0.0, 0.0, 0.0, 0.0, 0.0, 0.0, 0.0, 0.0, 0.0, 0.0, 0.0, 0.0, 0.0, 0.0, 0.0, 0.0, 0.0, 0.0, 0.0, 0.0, 0.0, 0.0, 0.0, 0.0, 0.0, 0.0, 0.0, 0.0, 0.0, 0.0, 0.0, 0.0, 0.0, 0.0, 0.0, 0.0, 0.0, 0.0, 0.0, 0.0, 0.0, 0.0, 0.0, 0.0, 0.0, 0.0, 0.0, 0.0, 0.0, 0.0, 0.0, 0.0, 0.0, 0.0, 0.0, 0.0, 0.0, 0.0, 0.0, 0.0, 0.0, 0.0, 0.0, 0.0, 0.0, 0.0, 0.0, 0.0, 0.0, 0.0, 0.0, 0.0, 0.0, 0.0, 0.0, 0.0, 0.0, 0.0, 0.0, 0.0, 0.0, 0.0, 0.0, 0.0, 0.0, 0.0, 0.0, 0.0, 0.0, 0.0, 0.0, 0.0, 0.0, 0.0, 0.0, 0.0, 0.0, 0.0, 0.0, 0.0, 0.0, 0.0, 0.0, 0.0, 0.0, 0.0, 0.0, 0.0, 0.0, 0.0, 0.0, 0.0, 0.0, 0.0, 0.0, 0.0, 0.0, 0.0, 0.0, 0.0, 0.0, 0.0, 0.0, 0.0, 0.0, 0.0, 0.0, 0.0, 0.0, 0.0, 0.0, 0.0, 0.0, 0.0, 0.0, 0.0, 0.0, 0.0, 0.0, 0.0, 0.0, 0.0, 0.0, 0.0, 0.0, 0.0, 0.0, 0.0, 0.0, 0.0, 0.0, 0.0, 0.0, 0.0, 0.0, 0.0, 0.0, 0.0, 0.0, 0.0, 0.0, 0.0, 0.0, 0.0, 0.0, 0.0, 0.0, 0.0, 0.0, 0.0, 0.0, 0.0, 0.0, 0.0, 0.0, 0.0, 0.0, 0.0, 0.0, 0.0, 0.0, 0.0, 0.0, 0.0, 0.0, 0.0, 0.0, 0.0, 0.0, 0.0, 0.0, 0.0, 0.0, 0.0, 0.0, 0.0, 0.0, 0.0, 0.0, 0.0, 0.0, 0.0, 0.0, 0.0, 0.0, 0.0, 0.0, 0.0, 0.0, 0.0, 0.0, 0.0, 0.0, 0.0, 0.0, 0.0, 0.0, 0.0, 0.0, 0.0, 0.0, 0.0, 0.0, 0.0, 0.0, 0.0, 0.0, 0.0, 0.0, 0.0, 0.0, 0.0, 0.0, 0.0, 0.0, 0.0, 0.0, 0.0, 0.0, 0.0, 0.0, 0.0, 0.0, 0.0, 0.0, 0.0, 0.0, 0.0, 0.0, 0.0, 0.0, 0.0, 0.0, 0.0, 0.0, 0.0, 0.0, 0.0, 0.0, 0.0, 0.0, 0.0, 0.0, 0.0, 0.0, 0.0, 0.0, 0.0, 0.0, 0.0, 0.0, 0.0, 0.0, 0.0, 0.0, 0.0, 0.0, 0.0, 0.0, 0.0, 0.0, 0.0, 0.0, 0.0, 0.0, 0.0, 0.0, 0.0, 0.0, 0.0, 0.0, 0.0, 0.0, 0.0, 0.0, 0.0, 0.0, 0.0, 0.0, 0.0, 0.0, 0.0, 0.0, 0.0, 0.0, 0.0, 0.0, 0.0, 0.0, 0.0, 0.0, 0.0, 0.0, 0.0, 0.0, 0.0, 0.0, 0.0, 0.0, 0.0, 0.0, 0.0, 0.0, 0.0, 0.0, 0.0, 0.0, 0.0, 0.0, 0.0, 0.0, 0.0, 0.0, 0.0, 0.0, 0.0, 0.0, 0.0, 0.0, 0.0, 0.0, 0.0, 0.0, 0.0, 0.0, 0.0, 0.0, 0.0, 0.0, 0.0, 0.0, 0.0, 0.0, 0.0, 0.0, 0.0, 0.0, 0.0, 0.0, 0.0, 0.0, 0.0, 0.0, 0.0, 0.0, 0.0, 0.0, 0.0, 0.0, 0.0, 0.0, 0.0, 0.0, 0.0, 0.0, 0.0, 0.0, 0.0, 0.0, 0.0, 0.0, 0.0, 0.0, 0.0, 0.0, 0.0, 0.0, 0.0, 0.0, 0.0, 0.0, 0.0, 0.0, 0.0, 0.0, 0.0, 0.0, 0.0, 0.0, 0.0, 0.0, 0.0, 0.0, 0.0, 0.0, 0.0, 0.0, 0.0, 0.0, 0.0, 0.0, 0.0, 0.0, 0.0, 0.0, 0.0, 0.0, 0.0, 0.0, 0.0, 0.0, 0.0, 0.0, 0.0, 0.0, 0.0, 0.0, 0.0, 0.0, 0.0, 0.0, 0.0, 0.0, 0.0, 0.0, 0.0, 0.0, 0.0, 0.0, 0.0, 0.0, 0.0, 0.0, 0.0, 0.0, 0.0, 0.0, 0.0, 0.0, 0.0, 0.0, 0.0, 0.0, 0.0, 0.0, 0.0, 0.0, 0.0, 0.0, 0.0, 0.0, 0.0, 0.0, 0.0, 0.0, 0.0, 0.0, 0.0, 0.0, 0.0, 0.0, 0.0, 0.0, 0.0, 0.0, 0.0, 0.0, 0.0, 0.0, 0.0, 0.0, 0.0, 0.0, 0.0, 0.0, 0.0, 0.0, 0.0, 0.0, 0.0, 0.0, 0.0, 0.0, 0.0, 0.0, 0.0, 0.0, 0.0, 0.0, 0.0, 0.0, 0.0, 0.0, 0.0, 0.0, 0.0, 0.0, 0.0, 0.0, 0.0, 0.0, 0.0, 0.0, 0.0, 0.0, 0.0, 0.0, 0.0, 0.0, 0.0, 0.0, 0.0, 0.0, 0.0, 0.0, 0.0, 0.0, 0.0, 0.0, 0.0, 0.0, 0.0, 0.0, 0.0, 0.0, 0.0, 0.0, 0.0, 0.0, 0.0, 0.0, 0.0, 0.0, 0.0, 0.0, 0.0, 0.0, 0.0, 0.0, 0.0, 0.0, 0.0, 0.0, 0.0, 0.0, 0.0, 0.0, 0.0, 0.0, 0.0, 0.0, 0.0, 0.0, 0.0, 0.0, 0.0, 0.0, 0.0, 0.0, 0.0, 0.0, 0.0, 0.0, 0.0, 0.0, 0.0, 0.0, 0.0, 0.0, 0.0, 0.0, 0.0, 0.0, 0.0, 0.0, 0.0, 0.0, 0.0, 0.0, 0.0, 0.0, 0.0, 0.0, 0.0, 0.0, 0.0, 0.0, 0.0, 0.0, 0.0, 0.0, 0.0, 0.0, 0.0, 0.0, 0.0, 0.0, 0.0, 0.0, 0.0, 0.0, 0.0, 0.0, 0.0, 0.0, 0.0, 0.0, 0.0, 0.0, 0.0, 0.0, 0.0, 0.0, 0.0, 0.0, 0.0, 0.0, 0.0, 0.0, 0.0, 0.0, 0.0, 0.0, 0.0, 0.0, 0.0, 0.0, 0.0, 0.0, 0.0, 0.0, 0.0, 0.0, 0.0, 0.0, 0.0, 0.0, 0.0, 0.0, 0.0, 0.0, 0.0, 0.0, 0.0, 0.0, 0.0, 0.0, 0.0, 0.0, 0.0, 0.0, 0.0, 0.0, 0.0, 0.0, 0.0, 0.0, 0.0, 0.0, 0.0, 0.0, 0.0, 0.0, 0.0, 0.0, 0.0, 0.0, 0.0, 0.0, 0.0, 0.0, 0.0, 0.0, 0.0, 0.0, 0.0, 0.0, 0.0, 0.0, 0.0, 0.0, 0.0, 0.0, 0.0, 0.0, 0.0, 0.0, 0.0, 0.0, 0.0, 0.0, 0.0, 0.0, 0.0, 0.0, 0.0, 0.0, 0.0, 0.0, 0.0, 0.0, 0.0, 0.0, 0.0, 0.0, 0.0, 0.0, 0.0, 0.0, 0.0, 0.0, 0.0, 0.0, 0.0, 0.0, 0.0, 0.0, 0.0, 0.0, 0.0, 0.0, 0.0, 0.0, 0.0, 0.0, 0.0, 0.0, 0.0, 0.0, 0.0, 0.0, 0.0, 0.0, 0.0, 0.0, 0.0, 0.0, 0.0, 0.0, 0.0, 0.0, 0.0, 0.0, 0.0, 0.0, 0.0, 0.0, 0.0, 0.0, 0.0, 0.0, 0.0, 0.0, 0.0, 0.0, 0.0, 0.0, 0.0, 0.0, 0.0, 0.0, 0.0, 0.0, 0.0, 0.0, 0.0, 0.0, 0.0, 0.0, 0.0, 0.0, 0.0, 0.0, 0.0, 0.0, 0.0, 0.0, 0.0, 0.0, 0.0, 0.0, 0.0, 0.0, 0.0, 0.0, 0.0, 0.0, 0.0, 0.0, 0.0, 0.0, 0.0, 0.0, 0.0, 0.0, 0.0, 0.0, 0.0, 0.0, 0.0, 0.0, 0.0, 0.0, 0.0, 0.0, 0.0, 0.0, 0.0, 0.0, 0.0, 0.0, 0.0, 0.0, 0.0, 0.0, 0.0, 0.0, 0.0, 0.0, 0.0, 0.0, 0.0, 0.0, 0.0, 0.0, 0.0, 0.0, 0.0, 0.0, 0.0, 0.0, 0.0])
me_cube_007.materials.append(mat_brass)
me_cube_007.update()

# ---- objects
ob_light = bpy.data.objects.new('Light', light_light)
ob_camera = bpy.data.objects.new('Camera', cam_camera)
ob_fwd = bpy.data.objects.new('fwd', me_cube_001)
ob_back = bpy.data.objects.new('back', me_cube_002)
ob_right = bpy.data.objects.new('right', me_cube_003)
ob_left = bpy.data.objects.new('left', me_cube_004)
ob_turnleft = bpy.data.objects.new('turnleft', me_cube_006)
ob_turnleft_001 = bpy.data.objects.new('turnleft.001', me_cube_007)
ob_turnleft_002 = bpy.data.objects.new('turnleft.002', me_cube_007)
ob_light_001 = bpy.data.objects.new('Light.001', light_light_001)
ob_light_002 = bpy.data.objects.new('Light.002', light_light_002)
ob_light_003 = bpy.data.objects.new('Light.003', light_light_003)

# ---- transforms, parenting, visibility, modifiers, constraints
ob_light.location = (7.04, 9.729, 8.29)
ob_light.rotation_euler = (0.6503, 0.05522, 1.866)
ob_light.lock_rotations_4d = False
ob_light.empty_display_type = 'ARROWS'
ob_light.color = (0.0, 0.0, 0.0, 0.0)
ob_light.lineart.crease_threshold = 0.0
ob_camera.location = (-5.958e-16, -3.147, 2.517)
ob_camera.rotation_euler = (0.8172, 6.27e-17, -1.938e-17)
ob_camera.scale = (1.387, 1.387, 1.387)
ob_camera.lock_rotations_4d = False
ob_camera.empty_display_type = 'ARROWS'
ob_camera.color = (0.0, 0.0, 0.0, 0.0)
ob_camera.display_type = 'WIRE'
ob_camera.lineart.crease_threshold = 0.0
ob_fwd.location = (0.0, 0.0, 0.0)
ob_back.location = (0.0, -1.157, 0.0)
ob_back.rotation_euler = (0.0, -0.0, 3.142)
ob_right.location = (2.301, -2.653, 0.0)
ob_right.rotation_euler = (0.0, -0.0, 4.712)
ob_left.location = (-2.301, -2.653, 0.0)
ob_left.rotation_euler = (0.0, -0.0, 4.712)
ob_left.scale = (1.0, -1.0, 1.0)
ob_turnleft.location = (2.748, 1.74, 0.0)
ob_turnleft.scale = (0.8471, 0.8471, 0.8471)
_vg = ob_turnleft.vertex_groups.new(name='Bone')
_vg = ob_turnleft.vertex_groups.new(name='Bone.008')
_vg = ob_turnleft.vertex_groups.new(name='Bone.007')
_vg = ob_turnleft.vertex_groups.new(name='Bone.006')
_vg = ob_turnleft.vertex_groups.new(name='Bone.005')
_vg = ob_turnleft.vertex_groups.new(name='Bone.004')
_vg = ob_turnleft.vertex_groups.new(name='Bone.003')
_vg = ob_turnleft.vertex_groups.new(name='Bone.002')
_vg = ob_turnleft.vertex_groups.new(name='Bone.001')
_vg = ob_turnleft.vertex_groups.new(name='ArrowIK')
ob_turnleft_001.location = (2.748, 1.74, 0.0)
ob_turnleft_001.scale = (0.8471, 0.8471, 0.8471)
_vg = ob_turnleft_001.vertex_groups.new(name='Bone')
_vg = ob_turnleft_001.vertex_groups.new(name='Bone.008')
_vg = ob_turnleft_001.vertex_groups.new(name='Bone.007')
_vg = ob_turnleft_001.vertex_groups.new(name='Bone.006')
_vg = ob_turnleft_001.vertex_groups.new(name='Bone.005')
_vg = ob_turnleft_001.vertex_groups.new(name='Bone.004')
_vg = ob_turnleft_001.vertex_groups.new(name='Bone.003')
_vg = ob_turnleft_001.vertex_groups.new(name='Bone.002')
_vg = ob_turnleft_001.vertex_groups.new(name='Bone.001')
_vg = ob_turnleft_001.vertex_groups.new(name='ArrowIK')
ob_turnleft_002.location = (-2.748, 1.74, 0.0)
ob_turnleft_002.scale = (-0.8471, 0.8471, 0.8471)
_vg = ob_turnleft_002.vertex_groups.new(name='Bone')
_vg = ob_turnleft_002.vertex_groups.new(name='Bone.008')
_vg = ob_turnleft_002.vertex_groups.new(name='Bone.007')
_vg = ob_turnleft_002.vertex_groups.new(name='Bone.006')
_vg = ob_turnleft_002.vertex_groups.new(name='Bone.005')
_vg = ob_turnleft_002.vertex_groups.new(name='Bone.004')
_vg = ob_turnleft_002.vertex_groups.new(name='Bone.003')
_vg = ob_turnleft_002.vertex_groups.new(name='Bone.002')
_vg = ob_turnleft_002.vertex_groups.new(name='Bone.001')
_vg = ob_turnleft_002.vertex_groups.new(name='ArrowIK')
ob_light_001.location = (-11.26, 3.093, 6.39)
ob_light_001.rotation_euler = (0.6503, 0.05522, 1.866)
ob_light_001.lock_rotations_4d = False
ob_light_001.empty_display_type = 'ARROWS'
ob_light_001.color = (0.0, 0.0, 0.0, 0.0)
ob_light_001.lineart.crease_threshold = 0.0
ob_light_002.location = (-3.783, -12.66, 17.96)
ob_light_002.rotation_euler = (0.6503, 0.05522, 1.866)
ob_light_002.lock_rotations_4d = False
ob_light_002.empty_display_type = 'ARROWS'
ob_light_002.color = (0.0, 0.0, 0.0, 0.0)
ob_light_002.lineart.crease_threshold = 0.0
ob_light_003.location = (9.816, -10.95, 7.709)
ob_light_003.rotation_euler = (0.6503, 0.05522, 1.866)
ob_light_003.lock_rotations_4d = False
ob_light_003.empty_display_type = 'ARROWS'
ob_light_003.color = (0.0, 0.0, 0.0, 0.0)
ob_light_003.lineart.crease_threshold = 0.0

# ---- collection membership
col_collection.objects.link(ob_light)
col_collection.objects.link(ob_camera)
col_collection.objects.link(ob_fwd)
col_collection.objects.link(ob_back)
col_collection.objects.link(ob_right)
col_collection.objects.link(ob_left)
col_collection.objects.link(ob_turnleft)
col_collection.objects.link(ob_turnleft_001)
col_collection.objects.link(ob_turnleft_002)
col_collection.objects.link(ob_light_001)
col_collection.objects.link(ob_light_002)
col_collection.objects.link(ob_light_003)

# ---- scene / render settings (as saved in the file)
scene.camera = ob_camera
scene.frame_start = 1; scene.frame_end = 250; scene.frame_set(0)
scene.render.engine = 'BLENDER_EEVEE_NEXT'
scene.render.resolution_x = 192
scene.render.resolution_y = 96
scene.render.film_transparent = True
scene.cycles.sampling_pattern = 'TABULATED_SOBOL'
scene.cycles.use_light_tree = False
scene.view_settings.view_transform = 'Filmic'
bpy.context.view_layer.update()
